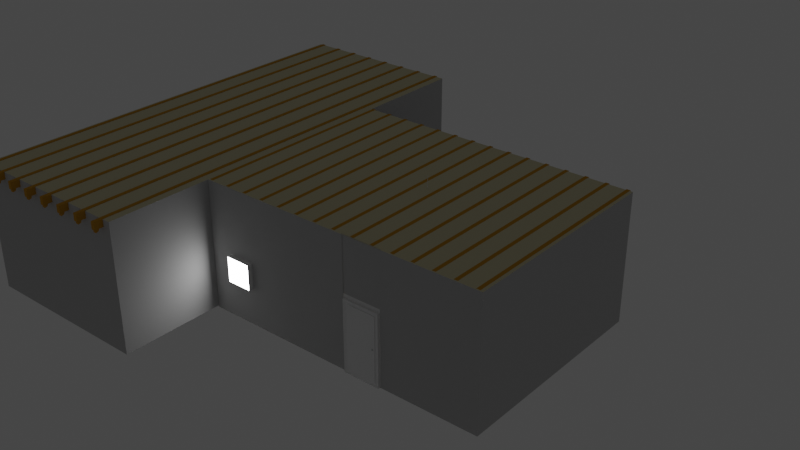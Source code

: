 # Source: Room_001.blend  (saved by Blender 2.91.10; exported with 4.5.12 LTS)
import bpy
from mathutils import Matrix  # noqa: F401  (used for matrix-valued properties, if any)

bpy.ops.wm.read_factory_settings(use_empty=True)
scene = bpy.context.scene
scene.name = 'Scene'

# ---- collections
col_collection = bpy.data.collections.new('Collection'); scene.collection.children.link(col_collection)
col_kiosk = bpy.data.collections.new('kiosk'); scene.collection.children.link(col_kiosk)
col_lamp = bpy.data.collections.new('Lamp'); scene.collection.children.link(col_lamp)
col_loby = bpy.data.collections.new('Loby'); scene.collection.children.link(col_loby)
col_window = bpy.data.collections.new('window'); scene.collection.children.link(col_window)
col_main_room = bpy.data.collections.new('main_room'); scene.collection.children.link(col_main_room)

# ---- materials (node trees are filled in below, after node groups)
mat_kiosk_color1 = bpy.data.materials.new('Kiosk_color1')
mat_kiosk_color1.use_transparent_shadow = False
mat_kiosk_glass = bpy.data.materials.new('Kiosk_glass')
mat_kiosk_glass.surface_render_method = 'BLENDED'
mat_kiosk_glass.blend_method = 'BLEND'
mat_kiosk_color2 = bpy.data.materials.new('Kiosk_color2')
mat_kiosk_color2.use_transparent_shadow = False
mat_kiosk_color3 = bpy.data.materials.new('Kiosk_color3')
mat_kiosk_color3.use_transparent_shadow = False
mat_lightbulb_glass = bpy.data.materials.new('Lightbulb_glass')
mat_lightbulb_glass.surface_render_method = 'BLENDED'
mat_lightbulb_glass.blend_method = 'BLEND'
mat_lightbulb_metal = bpy.data.materials.new('Lightbulb_metal')
mat_lightbulb_metal.use_transparent_shadow = False
mat_wooden_beams_color1 = bpy.data.materials.new('wooden_beams_color1')
mat_wooden_beams_color1.use_transparent_shadow = False
mat_room_floor_color1 = bpy.data.materials.new('Room_floor_color1')
mat_room_floor_color1.use_transparent_shadow = False
mat_room_wall_color1 = bpy.data.materials.new('Room_wall_color1')
mat_room_wall_color1.use_transparent_shadow = False
mat_room_roof_color1 = bpy.data.materials.new('Room_roof_color1')
mat_room_roof_color1.use_transparent_shadow = False
mat_window_color1 = bpy.data.materials.new('Window_color1')
mat_window_color1.use_transparent_shadow = False
mat_window_light = bpy.data.materials.new('Window_light')
mat_window_light.use_transparent_shadow = False
mat_glass_fake_light = bpy.data.materials.new('Glass_fake_light')
mat_glass_fake_light.surface_render_method = 'BLENDED'
mat_glass_fake_light.blend_method = 'BLEND'
mat_door_color1 = bpy.data.materials.new('Door_color1')
mat_door_color1.use_transparent_shadow = False

# ---- material node trees
mat_kiosk_color1.use_nodes = True; mat_kiosk_color1.node_tree.nodes.clear()
_N = mat_kiosk_color1.node_tree.nodes; _L = mat_kiosk_color1.node_tree.links
n0 = _N.new('ShaderNodeOutputMaterial'); n0.name = 'Material Output'; n0.location = (306, 300)
n1 = _N.new('ShaderNodeBsdfPrincipled'); n1.name = 'Principled BSDF'; n1.location = (-118, 347)
n1.distribution = 'GGX'
n1.subsurface_method = 'BURLEY'
n1.inputs[1].default_value = 1.0
n1.inputs[2].default_value = 0.08636
n1.inputs[3].default_value = 1.45
n1.inputs[27].default_value = (0.0, 0.0, 0.0, 1.0)
n1.inputs[28].default_value = 1.0
_L.new(n1.outputs[0], n0.inputs[0])
n0.is_active_output = True
mat_kiosk_glass.use_nodes = True; mat_kiosk_glass.node_tree.nodes.clear()
_N = mat_kiosk_glass.node_tree.nodes; _L = mat_kiosk_glass.node_tree.links
n0 = _N.new('ShaderNodeOutputMaterial'); n0.name = 'Material Output'; n0.location = (300, 300)
n1 = _N.new('ShaderNodeBsdfTransparent'); n1.name = 'Transparent BSDF'; n1.location = (-146, 285)
n1.inputs[0].default_value = (0.01518, 0.01199, 0.7417, 1.0)
n2 = _N.new('ShaderNodeMixShader'); n2.name = 'Mix Shader'; n2.location = (80, 269)
n2.inputs[0].default_value = 0.2083
n3 = _N.new('ShaderNodeBsdfDiffuse'); n3.name = 'Diffuse BSDF'; n3.location = (-149, 183)
_L.new(n1.outputs[0], n2.inputs[1])
_L.new(n2.outputs[0], n0.inputs[0])
_L.new(n3.outputs[0], n2.inputs[2])
n0.is_active_output = True
mat_kiosk_color2.use_nodes = True; mat_kiosk_color2.node_tree.nodes.clear()
_N = mat_kiosk_color2.node_tree.nodes; _L = mat_kiosk_color2.node_tree.links
n0 = _N.new('ShaderNodeOutputMaterial'); n0.name = 'Material Output'; n0.location = (300, 300)
n1 = _N.new('ShaderNodeBsdfDiffuse'); n1.name = 'Diffuse BSDF'; n1.location = (10, 300)
n1.inputs[0].default_value = (0.2726, 0.4201, 0.1888, 1.0)
n1.inputs[1].default_value = 0.5
_L.new(n1.outputs[0], n0.inputs[0])
n0.is_active_output = True
mat_kiosk_color3.use_nodes = True; mat_kiosk_color3.node_tree.nodes.clear()
_N = mat_kiosk_color3.node_tree.nodes; _L = mat_kiosk_color3.node_tree.links
n0 = _N.new('ShaderNodeOutputMaterial'); n0.name = 'Material Output'; n0.location = (300, 300)
n1 = _N.new('ShaderNodeBsdfDiffuse'); n1.name = 'Diffuse BSDF'; n1.location = (-56, 292)
n1.inputs[0].default_value = (0.7293, 0.201, 0.2289, 1.0)
n1.inputs[1].default_value = 0.5
_L.new(n1.outputs[0], n0.inputs[0])
n0.is_active_output = True
mat_lightbulb_glass.use_nodes = True; mat_lightbulb_glass.node_tree.nodes.clear()
_N = mat_lightbulb_glass.node_tree.nodes; _L = mat_lightbulb_glass.node_tree.links
n0 = _N.new('ShaderNodeOutputMaterial'); n0.name = 'Material Output'; n0.location = (300, 300)
n1 = _N.new('ShaderNodeBsdfTransparent'); n1.name = 'Transparent BSDF'; n1.location = (-155, 359)
n2 = _N.new('ShaderNodeEmission'); n2.name = 'Emission'; n2.location = (-152, 237)
n2.inputs[0].default_value = (0.5198, 0.1456, 0.0302, 1.0)
n2.inputs[1].default_value = 25.4
n3 = _N.new('ShaderNodeMixShader'); n3.name = 'Mix Shader'; n3.location = (122, 307)
n4 = _N.new('ShaderNodeFresnel'); n4.name = 'Fresnel'; n4.location = (-344, 310)
n4.inputs[0].default_value = 1.15
_L.new(n1.outputs[0], n3.inputs[1])
_L.new(n2.outputs[0], n3.inputs[2])
_L.new(n3.outputs[0], n0.inputs[0])
_L.new(n4.outputs[0], n3.inputs[0])
n0.is_active_output = True
mat_lightbulb_metal.use_nodes = True; mat_lightbulb_metal.node_tree.nodes.clear()
_N = mat_lightbulb_metal.node_tree.nodes; _L = mat_lightbulb_metal.node_tree.links
n0 = _N.new('ShaderNodeBsdfPrincipled'); n0.name = 'Principled BSDF'; n0.location = (10, 300)
n0.distribution = 'GGX'
n0.subsurface_method = 'BURLEY'
n0.inputs[1].default_value = 0.8406
n0.inputs[3].default_value = 1.45
n0.inputs[27].default_value = (0.0, 0.0, 0.0, 1.0)
n0.inputs[28].default_value = 1.0
n1 = _N.new('ShaderNodeOutputMaterial'); n1.name = 'Material Output'; n1.location = (300, 300)
_L.new(n0.outputs[0], n1.inputs[0])
n1.is_active_output = True
mat_wooden_beams_color1.use_nodes = True; mat_wooden_beams_color1.node_tree.nodes.clear()
_N = mat_wooden_beams_color1.node_tree.nodes; _L = mat_wooden_beams_color1.node_tree.links
n0 = _N.new('ShaderNodeOutputMaterial'); n0.name = 'Material Output'; n0.location = (300, 300)
n1 = _N.new('ShaderNodeBsdfDiffuse'); n1.name = 'Diffuse BSDF'; n1.location = (10, 300)
n1.inputs[0].default_value = (0.598, 0.3191, 0.0301, 1.0)
n1.inputs[1].default_value = 0.5
_L.new(n1.outputs[0], n0.inputs[0])
n0.is_active_output = True
mat_room_floor_color1.use_nodes = True; mat_room_floor_color1.node_tree.nodes.clear()
_N = mat_room_floor_color1.node_tree.nodes; _L = mat_room_floor_color1.node_tree.links
n0 = _N.new('ShaderNodeOutputMaterial'); n0.name = 'Material Output'; n0.location = (300, 300)
n1 = _N.new('ShaderNodeBsdfDiffuse'); n1.name = 'Diffuse BSDF'; n1.location = (10, 300)
n1.inputs[0].default_value = (0.5933, 0.4911, 0.4103, 1.0)
n1.inputs[1].default_value = 0.5
_L.new(n1.outputs[0], n0.inputs[0])
n0.is_active_output = True
mat_room_wall_color1.use_nodes = True; mat_room_wall_color1.node_tree.nodes.clear()
_N = mat_room_wall_color1.node_tree.nodes; _L = mat_room_wall_color1.node_tree.links
n0 = _N.new('ShaderNodeOutputMaterial'); n0.name = 'Material Output'; n0.location = (300, 300)
n1 = _N.new('ShaderNodeBsdfDiffuse'); n1.name = 'Diffuse BSDF'; n1.location = (10, 300)
n1.inputs[0].default_value = (0.5489, 0.5489, 0.5489, 1.0)
n1.inputs[1].default_value = 0.5
_L.new(n1.outputs[0], n0.inputs[0])
n0.is_active_output = True
mat_room_roof_color1.use_nodes = True; mat_room_roof_color1.node_tree.nodes.clear()
_N = mat_room_roof_color1.node_tree.nodes; _L = mat_room_roof_color1.node_tree.links
n0 = _N.new('ShaderNodeOutputMaterial'); n0.name = 'Material Output'; n0.location = (300, 300)
n1 = _N.new('ShaderNodeBsdfDiffuse'); n1.name = 'Diffuse BSDF'; n1.location = (10, 300)
n1.inputs[0].default_value = (0.6891, 0.6438, 0.4455, 1.0)
n1.inputs[1].default_value = 0.5
_L.new(n1.outputs[0], n0.inputs[0])
n0.is_active_output = True
mat_window_color1.use_nodes = True; mat_window_color1.node_tree.nodes.clear()
_N = mat_window_color1.node_tree.nodes; _L = mat_window_color1.node_tree.links
n0 = _N.new('ShaderNodeBsdfPrincipled'); n0.name = 'Principled BSDF'; n0.location = (10, 300)
n0.distribution = 'GGX'
n0.subsurface_method = 'BURLEY'
n0.inputs[3].default_value = 1.45
n0.inputs[27].default_value = (0.0, 0.0, 0.0, 1.0)
n0.inputs[28].default_value = 1.0
n1 = _N.new('ShaderNodeOutputMaterial'); n1.name = 'Material Output'; n1.location = (300, 300)
_L.new(n0.outputs[0], n1.inputs[0])
n1.is_active_output = True
mat_window_light.use_nodes = True; mat_window_light.node_tree.nodes.clear()
_N = mat_window_light.node_tree.nodes; _L = mat_window_light.node_tree.links
n0 = _N.new('ShaderNodeOutputMaterial'); n0.name = 'Material Output'; n0.location = (300, 300)
n1 = _N.new('ShaderNodeEmission'); n1.name = 'Emission'; n1.location = (10, 300)
n1.inputs[1].default_value = 15.6
_L.new(n1.outputs[0], n0.inputs[0])
n0.is_active_output = True
mat_glass_fake_light.use_nodes = True; mat_glass_fake_light.node_tree.nodes.clear()
_N = mat_glass_fake_light.node_tree.nodes; _L = mat_glass_fake_light.node_tree.links
n0 = _N.new('ShaderNodeOutputMaterial'); n0.name = 'Material Output'; n0.location = (400, 300)
n1 = _N.new('ShaderNodeBsdfTransparent'); n1.name = 'Transparent BSDF'; n1.location = (-231, 317)
n2 = _N.new('ShaderNodeMixShader'); n2.name = 'Mix Shader'; n2.location = (123, 282)
n2.inputs[0].default_value = 0.1167
n3 = _N.new('ShaderNodeEmission'); n3.name = 'Emission'; n3.location = (-177, 167)
n3.inputs[0].default_value = (0.5755, 0.5454, 0.4324, 1.0)
n3.inputs[1].default_value = 1.2
_L.new(n2.outputs[0], n0.inputs[0])
_L.new(n1.outputs[0], n2.inputs[1])
_L.new(n3.outputs[0], n2.inputs[2])
n0.is_active_output = True
mat_door_color1.use_nodes = True; mat_door_color1.node_tree.nodes.clear()
_N = mat_door_color1.node_tree.nodes; _L = mat_door_color1.node_tree.links
n0 = _N.new('ShaderNodeBsdfPrincipled'); n0.name = 'Principled BSDF'; n0.location = (10, 300)
n0.distribution = 'GGX'
n0.subsurface_method = 'BURLEY'
n0.inputs[3].default_value = 1.45
n0.inputs[27].default_value = (0.0, 0.0, 0.0, 1.0)
n0.inputs[28].default_value = 1.0
n1 = _N.new('ShaderNodeOutputMaterial'); n1.name = 'Material Output'; n1.location = (300, 300)
_L.new(n0.outputs[0], n1.inputs[0])
n1.is_active_output = True

# ---- world
world_world = bpy.data.worlds.new('World'); scene.world = world_world
world_world.use_nodes = True; world_world.node_tree.nodes.clear()
_N = world_world.node_tree.nodes; _L = world_world.node_tree.links
n0 = _N.new('ShaderNodeOutputWorld'); n0.name = 'World Output'; n0.location = (300, 300)
n1 = _N.new('ShaderNodeBackground'); n1.name = 'Background'; n1.location = (10, 300)
n1.inputs[0].default_value = (0.05088, 0.05088, 0.05088, 1.0)
_L.new(n1.outputs[0], n0.inputs[0])
n0.is_active_output = True
world_world.color = (0.05088, 0.05088, 0.05088)
world_world.use_sun_shadow = False
world_world.sun_shadow_jitter_overblur = 0.0

# ---- cameras
cam_camera = bpy.data.cameras.new('Camera')
cam_camera.clip_end = 100.0
cam_camera.ortho_scale = 7.314

# ---- lights
light_light = bpy.data.lights.new('Light', 'AREA')
light_light.transmission_factor = 0.0
light_light.energy = 15.71
light_light.shadow_soft_size = 0.1
light_light.shadow_maximum_resolution = 0.006
light_light.use_absolute_resolution = True
light_light.shape = 'RECTANGLE'
light_light.size = 0.1
light_light.size_y = 0.1
light_point = bpy.data.lights.new('Point', 'POINT')
light_point.transmission_factor = 0.0
light_point.energy = 16.0
light_point.shadow_soft_size = 0.25
light_point.shadow_maximum_resolution = 0.006
light_point.use_absolute_resolution = True

# ---- meshes
me_plane_006 = bpy.data.meshes.new('Plane.006')
me_plane_006.from_pydata([(-2.79, 1.998, -0.1856), (-2.79, -1.406, -0.1856), (-2.702, 1.998, -0.1856), (-2.702, -1.406, -0.1856), (-2.79, 1.464, -0.1856), (-2.702, 1.464, -0.1856), (-2.79, -1.406, -0.1856), (-2.79, -1.483, -0.1856), (-2.702, 1.998, -0.1856), (-2.79, 1.998, -0.1856), (-2.79, 1.464, -0.1856), (-2.702, -1.406, -0.1856), (-2.702, -1.483, -0.1856), (-2.702, 1.464, -0.1856), (-2.702, 1.998, -0.1239), (-2.702, 1.464, -0.1239), (-2.79, -1.406, -0.1239), (-2.79, -1.483, -0.1239), (-2.702, 1.998, -0.1239), (-2.79, 1.998, -0.1239), (-2.79, 1.464, -0.1239), (-2.702, -1.406, -0.1239), (-2.702, -1.483, -0.1239), (-2.702, 1.464, -0.1239), (-2.79, -1.406, 0.8185), (-2.79, -1.483, 0.8185), (-2.702, -1.406, 0.8185), (-2.702, -1.483, 0.8185), (-2.702, 1.998, 0.4957), (-2.702, 1.515, 0.4957), (-2.702, 1.998, 0.4957), (-2.79, 1.998, 0.4957), (-2.702, 1.515, 0.4957), (-2.79, 1.515, 0.4957), (-2.79, 0.2368, -0.1856), (-2.702, 0.2368, -0.1856), (-2.79, 0.2368, -0.1856), (-2.702, 0.2368, -0.1856), (-2.79, 0.2368, -0.1239), (-2.702, 0.2368, -0.1239), (2.79, 1.998, -0.1856), (2.79, -1.406, -0.1856), (3.463e-08, 1.998, -0.1856), (3.463e-08, -1.406, -0.1856), (2.702, 1.998, -0.1856), (2.702, -1.406, -0.1856), (2.79, 1.464, -0.1856), (3.463e-08, 1.464, -0.1856), (2.702, 1.464, -0.1856), (2.79, -1.406, -0.1856), (2.79, -1.483, -0.1856), (2.702, 1.998, -0.1856), (2.79, 1.998, -0.1856), (2.79, 1.464, -0.1856), (2.702, -1.406, -0.1856), (3.463e-08, -1.483, -0.1856), (3.463e-08, -1.406, -0.1856), (2.702, -1.483, -0.1856), (2.702, 1.464, -0.1856), (3.463e-08, 1.464, -0.1239), (3.463e-08, 1.998, -0.1239), (2.702, 1.998, -0.1239), (2.702, 1.464, -0.1239), (2.79, -1.406, -0.1239), (2.79, -1.483, -0.1239), (2.702, 1.998, -0.1239), (2.79, 1.998, -0.1239), (2.79, 1.464, -0.1239), (2.702, -1.406, -0.1239), (3.463e-08, -1.483, -0.1239), (3.463e-08, -1.406, -0.1239), (2.702, -1.483, -0.1239), (2.702, 1.464, -0.1239), (2.79, -1.406, 0.8185), (2.79, -1.483, 0.8185), (2.702, -1.406, 0.8185), (3.463e-08, -1.483, 0.8185), (3.463e-08, -1.406, 0.8185), (2.702, -1.483, 0.8185), (3.463e-08, 1.515, 0.4957), (3.463e-08, 1.998, 0.4957), (2.702, 1.998, 0.4957), (2.702, 1.515, 0.4957), (2.702, 1.998, 0.4957), (2.79, 1.998, 0.4957), (2.702, 1.515, 0.4957), (2.79, 1.515, 0.4957), (2.79, 0.2368, -0.1856), (2.702, 0.2368, -0.1856), (2.79, 0.2368, -0.1856), (2.702, 0.2368, -0.1856), (2.79, 0.2368, -0.1239), (2.702, 0.2368, -0.1239), (-2.79, -3.01, -0.1856), (-2.702, -3.01, -0.1856), (3.463e-08, -3.01, -0.1856), (-2.79, -3.01, -0.1239), (-2.702, -3.01, -0.1239), (3.463e-08, -3.01, -0.1239), (2.79, -3.01, -0.1856), (2.702, -3.01, -0.1856), (2.79, -3.01, -0.1239), (2.702, -3.01, -0.1239), (-2.79, -1.483, -0.04463), (-2.702, -1.483, -0.04463), (2.79, -1.483, -0.04463), (2.702, -1.483, -0.04463), (-2.702, -3.01, -0.04463), (-2.79, -3.01, -0.04463), (2.79, -3.01, -0.04463), (2.702, -3.01, -0.04463), (-2.702, -1.406, -0.7191), (2.702, -1.406, -0.7191), (5.795e-08, -1.406, -0.7191), (-2.702, -1.471, -0.1856), (2.702, -1.471, -0.1856), (-2.702, -1.471, -0.7191), (2.702, -1.471, -0.7191), (-1.475, -1.406, -1.375), (1.475, -1.406, -1.375), (1.048e-07, -1.406, -1.375)], [], [(0, 4, 10, 9), (2, 0, 9, 8), (42, 2, 14, 60), (34, 1, 6, 36), (9, 10, 20, 19), (37, 13, 23, 39), (5, 2, 8, 13), (43, 3, 11, 56), (36, 6, 16, 38), (14, 15, 29, 28), (16, 17, 25, 24), (35, 5, 13, 37), (56, 11, 21, 70), (5, 47, 59, 15), (50, 64, 101, 99), (12, 55, 95, 94), (6, 7, 17, 16), (2, 5, 15, 14), (13, 8, 18, 23), (8, 9, 19, 18), (27, 76, 77, 26), (25, 27, 26, 24), (22, 69, 76, 27), (70, 21, 26, 77), (21, 16, 24, 26), (17, 22, 27, 25), (79, 80, 28, 29), (33, 32, 30, 31), (20, 23, 32, 33), (18, 19, 31, 30), (19, 20, 33, 31), (15, 59, 79, 29), (23, 18, 30, 32), (60, 14, 28, 80), (38, 39, 23, 20), (16, 21, 39, 38), (3, 35, 37, 11), (10, 36, 38, 20), (11, 37, 39, 21), (4, 34, 36, 10), (40, 52, 53, 46), (44, 51, 52, 40), (42, 60, 61, 44), (87, 89, 49, 41), (47, 59, 60, 42), (52, 66, 67, 53), (90, 92, 72, 58), (48, 58, 51, 44), (43, 56, 54, 45), (89, 91, 63, 49), (59, 79, 80, 60), (61, 81, 82, 62), (63, 73, 74, 64), (69, 76, 77, 70), (88, 90, 58, 48), (55, 69, 70, 56), (56, 70, 68, 54), (48, 62, 59, 47), (17, 7, 93, 96), (69, 22, 97, 98), (49, 63, 64, 50), (44, 61, 62, 48), (58, 72, 65, 51), (51, 65, 66, 52), (78, 75, 77, 76), (74, 73, 75, 78), (71, 78, 76, 69), (70, 77, 75, 68), (68, 75, 73, 63), (64, 74, 78, 71), (79, 82, 81, 80), (86, 84, 83, 85), (67, 86, 85, 72), (65, 83, 84, 66), (66, 84, 86, 67), (62, 82, 79, 59), (72, 85, 83, 65), (60, 80, 81, 61), (91, 67, 72, 92), (63, 91, 92, 68), (45, 54, 90, 88), (53, 67, 91, 89), (54, 68, 92, 90), (46, 53, 89, 87), (93, 94, 97, 96), (94, 95, 98, 97), (99, 101, 102, 100), (100, 102, 98, 95), (57, 50, 99, 100), (71, 102, 110, 106), (22, 17, 103, 104), (71, 69, 98, 102), (55, 57, 100, 95), (7, 12, 94, 93), (105, 106, 110, 109), (104, 103, 108, 107), (102, 101, 109, 110), (17, 96, 108, 103), (64, 71, 106, 105), (97, 22, 104, 107), (101, 64, 105, 109), (96, 97, 107, 108), (56, 54, 112, 113), (11, 56, 113, 111), (11, 111, 116, 114), (112, 54, 115, 117), (113, 112, 119, 120), (111, 113, 120, 118)])
me_plane_006.polygons.foreach_set('material_index', [0, 0, 0, 0, 0, 0, 0, 0, 0, 0, 0, 0, 0, 0, 0, 0, 0, 0, 0, 0, 0, 0, 0, 0, 0, 0, 0, 0, 0, 0, 0, 0, 0, 0, 0, 0, 0, 0, 0, 0, 0, 0, 0, 0, 0, 0, 0, 0, 0, 0, 0, 0, 0, 0, 0, 0, 0, 0, 0, 2, 0, 0, 0, 0, 0, 0, 0, 0, 0, 0, 0, 0, 0, 0, 0, 0, 0, 0, 0, 0, 0, 0, 0, 0, 2, 2, 2, 2, 0, 2, 0, 2, 0, 0, 2, 2, 2, 0, 0, 2, 0, 2, 0, 0, 0, 0, 0, 0])
_uv = me_plane_006.uv_layers.new(name='UVMap')
_uv.uv.foreach_set('vector', [0.0, 0.0, 0.0, 0.0, 0.0, 0.0, 0.0, 0.0, 0.0, 0.0, 0.0, 0.0, 0.0, 0.0, 0.0, 0.0, 0.0, 0.0, 0.0, 0.0, 0.0, 0.0, 0.0, 0.0, 0.0, 0.0, 0.0, 0.0, 0.0, 0.0, 0.0, 0.0, 0.0, 0.0, 0.0, 0.0, 0.0, 0.0, 0.0, 0.0, 0.1667, 0.4437, 0.1667, 0.8313, 0.1667, 0.8313, 0.1667, 0.4437, 0.1667, 0.8313, 0.1667, 1.0, 0.1667, 1.0, 0.1667, 0.8313, 0.5, 0.05613, 0.1667, 0.05613, 0.1667, 0.05613, 0.5, 0.05613, 0.0, 0.0, 0.0, 0.0, 0.0, 0.0, 0.0, 0.0, 0.1667, 1.0, 0.1667, 0.8313, 0.1667, 0.8313, 0.1667, 1.0, 0.0, 0.0, 0.0, 0.0, 0.0, 0.0, 0.0, 0.0, 0.1667, 0.4437, 0.1667, 0.8313, 0.1667, 0.8313, 0.1667, 0.4437, 0.5, 0.05613, 0.1667, 0.05613, 0.1667, 0.05613, 0.5, 0.05613, 0.1667, 0.8313, 0.5, 0.8313, 0.5, 0.8313, 0.1667, 0.8313, 0.0, 0.0, 0.0, 0.0, 0.0, 0.0, 0.0, 0.0, 0.0, 0.0, 0.0, 0.0, 0.0, 0.0, 0.0, 0.0, 0.0, 0.0, 0.0, 0.0, 0.0, 0.0, 0.0, 0.0, 0.1667, 1.0, 0.1667, 0.8313, 0.1667, 0.8313, 0.1667, 1.0, 0.1667, 0.8313, 0.1667, 1.0, 0.1667, 1.0, 0.1667, 0.8313, 0.0, 0.0, 0.0, 0.0, 0.0, 0.0, 0.0, 0.0, 0.1667, 0.0, 0.5, 0.0, 0.5, 0.05613, 0.1667, 0.05613, 0.0, 0.0, 0.1667, 0.0, 0.1667, 0.05613, 0.0, 0.05613, 0.0, 0.0, 0.0, 0.0, 0.0, 0.0, 0.0, 0.0, 0.5, 0.05613, 0.1667, 0.05613, 0.1667, 0.05613, 0.5, 0.05613, 0.1667, 0.05613, 0.0, 0.05613, 0.0, 0.05613, 0.1667, 0.05613, 0.0, 0.0, 0.0, 0.0, 0.0, 0.0, 0.0, 0.0, 0.5, 0.8313, 0.5, 1.0, 0.1667, 1.0, 0.1667, 0.8313, 0.0, 0.8313, 0.1667, 0.8313, 0.1667, 1.0, 0.0, 1.0, 0.0, 0.8313, 0.1667, 0.8313, 0.1667, 0.8313, 0.0, 0.8313, 0.0, 0.0, 0.0, 0.0, 0.0, 0.0, 0.0, 0.0, 0.0, 0.0, 0.0, 0.0, 0.0, 0.0, 0.0, 0.0, 0.1667, 0.8313, 0.5, 0.8313, 0.5, 0.8313, 0.1667, 0.8313, 0.1667, 0.8313, 0.1667, 1.0, 0.1667, 1.0, 0.1667, 0.8313, 0.0, 0.0, 0.0, 0.0, 0.0, 0.0, 0.0, 0.0, 0.0, 0.4437, 0.1667, 0.4437, 0.1667, 0.8313, 0.0, 0.8313, 0.0, 0.05613, 0.1667, 0.05613, 0.1667, 0.4437, 0.0, 0.4437, 0.1667, 0.05613, 0.1667, 0.4437, 0.1667, 0.4437, 0.1667, 0.05613, 0.0, 0.0, 0.0, 0.0, 0.0, 0.0, 0.0, 0.0, 0.1667, 0.05613, 0.1667, 0.4437, 0.1667, 0.4437, 0.1667, 0.05613, 0.0, 0.0, 0.0, 0.0, 0.0, 0.0, 0.0, 0.0, 0.0, 0.0, 0.0, 0.0, 0.0, 0.0, 0.0, 0.0, 0.0, 0.0, 0.0, 0.0, 0.0, 0.0, 0.0, 0.0, 0.0, 0.0, 0.0, 0.0, 0.0, 0.0, 0.0, 0.0, 0.0, 0.0, 0.0, 0.0, 0.0, 0.0, 0.0, 0.0, 0.0, 0.0, 0.0, 0.0, 0.0, 0.0, 0.0, 0.0, 0.0, 0.0, 0.0, 0.0, 0.0, 0.0, 0.0, 0.0, 0.1667, 0.4437, 0.1667, 0.4437, 0.1667, 0.8313, 0.1667, 0.8313, 0.1667, 0.8313, 0.1667, 0.8313, 0.1667, 1.0, 0.1667, 1.0, 0.5, 0.05613, 0.5, 0.05613, 0.1667, 0.05613, 0.1667, 0.05613, 0.0, 0.0, 0.0, 0.0, 0.0, 0.0, 0.0, 0.0, 0.0, 0.0, 0.0, 0.0, 0.0, 0.0, 0.0, 0.0, 0.1667, 1.0, 0.1667, 1.0, 0.1667, 0.8313, 0.1667, 0.8313, 0.0, 0.0, 0.0, 0.0, 0.0, 0.0, 0.0, 0.0, 0.0, 0.0, 0.0, 0.0, 0.0, 0.0, 0.0, 0.0, 0.1667, 0.4437, 0.1667, 0.4437, 0.1667, 0.8313, 0.1667, 0.8313, 0.0, 0.0, 0.0, 0.0, 0.0, 0.0, 0.0, 0.0, 0.5, 0.05613, 0.5, 0.05613, 0.1667, 0.05613, 0.1667, 0.05613, 0.1667, 0.8313, 0.1667, 0.8313, 0.5, 0.8313, 0.5, 0.8313, 0.0, 0.0, 0.0, 0.0, 0.0, 0.0, 0.0, 0.0, 0.0, 0.0, 0.0, 0.0, 0.0, 0.0, 0.0, 0.0, 0.0, 0.0, 0.0, 0.0, 0.0, 0.0, 0.0, 0.0, 0.1667, 1.0, 0.1667, 1.0, 0.1667, 0.8313, 0.1667, 0.8313, 0.1667, 0.8313, 0.1667, 0.8313, 0.1667, 1.0, 0.1667, 1.0, 0.0, 0.0, 0.0, 0.0, 0.0, 0.0, 0.0, 0.0, 0.1667, 0.0, 0.1667, 0.05613, 0.5, 0.05613, 0.5, 0.0, 0.0, 0.0, 0.0, 0.05613, 0.1667, 0.05613, 0.1667, 0.0, 0.0, 0.0, 0.0, 0.0, 0.0, 0.0, 0.0, 0.0, 0.5, 0.05613, 0.5, 0.05613, 0.1667, 0.05613, 0.1667, 0.05613, 0.1667, 0.05613, 0.1667, 0.05613, 0.0, 0.05613, 0.0, 0.05613, 0.0, 0.0, 0.0, 0.0, 0.0, 0.0, 0.0, 0.0, 0.5, 0.8313, 0.1667, 0.8313, 0.1667, 1.0, 0.5, 1.0, 0.0, 0.8313, 0.0, 1.0, 0.1667, 1.0, 0.1667, 0.8313, 0.0, 0.8313, 0.0, 0.8313, 0.1667, 0.8313, 0.1667, 0.8313, 0.0, 0.0, 0.0, 0.0, 0.0, 0.0, 0.0, 0.0, 0.0, 0.0, 0.0, 0.0, 0.0, 0.0, 0.0, 0.0, 0.1667, 0.8313, 0.1667, 0.8313, 0.5, 0.8313, 0.5, 0.8313, 0.1667, 0.8313, 0.1667, 0.8313, 0.1667, 1.0, 0.1667, 1.0, 0.0, 0.0, 0.0, 0.0, 0.0, 0.0, 0.0, 0.0, 0.0, 0.4437, 0.0, 0.8313, 0.1667, 0.8313, 0.1667, 0.4437, 0.0, 0.05613, 0.0, 0.4437, 0.1667, 0.4437, 0.1667, 0.05613, 0.1667, 0.05613, 0.1667, 0.05613, 0.1667, 0.4437, 0.1667, 0.4437, 0.0, 0.0, 0.0, 0.0, 0.0, 0.0, 0.0, 0.0, 0.1667, 0.05613, 0.1667, 0.05613, 0.1667, 0.4437, 0.1667, 0.4437, 0.0, 0.0, 0.0, 0.0, 0.0, 0.0, 0.0, 0.0, 0.0, 0.0, 0.0, 0.0, 0.0, 0.0, 0.0, 0.0, 0.0, 0.0, 0.0, 0.0, 0.0, 0.0, 0.0, 0.0, 0.0, 0.0, 0.0, 0.0, 0.0, 0.0, 0.0, 0.0, 0.0, 0.0, 0.0, 0.0, 0.0, 0.0, 0.0, 0.0, 0.0, 0.0, 0.0, 0.0, 0.0, 0.0, 0.0, 0.0, 0.0, 0.0, 0.0, 0.0, 0.0, 0.0, 0.0, 0.0, 0.0, 0.0, 0.0, 0.0, 0.0, 0.0, 0.0, 0.0, 0.0, 0.0, 0.0, 0.0, 0.0, 0.0, 0.0, 0.0, 0.0, 0.0, 0.0, 0.0, 0.0, 0.0, 0.0, 0.0, 0.0, 0.0, 0.0, 0.0, 0.0, 0.0, 0.0, 0.0, 0.0, 0.0, 0.0, 0.0, 0.0, 0.0, 0.0, 0.0, 0.0, 0.0, 0.0, 0.0, 0.0, 0.0, 0.0, 0.0, 0.0, 0.0, 0.0, 0.0, 0.0, 0.0, 0.0, 0.0, 0.0, 0.0, 0.0, 0.0, 0.0, 0.0, 0.0, 0.0, 0.0, 0.0, 0.0, 0.0, 0.0, 0.0, 0.0, 0.0, 0.0, 0.0, 0.0, 0.0, 0.0, 0.0, 0.0, 0.0, 0.0, 0.0, 0.0, 0.0, 0.0, 0.0, 0.0, 0.0, 0.0, 0.0, 0.0, 0.0, 0.0, 0.0, 0.0, 0.0, 0.5, 0.05613, 0.1667, 0.05613, 0.1667, 0.05613, 0.5, 0.05613, 0.1667, 0.05613, 0.5, 0.05613, 0.5, 0.05613, 0.1667, 0.05613, 0.1667, 0.05613, 0.1667, 0.05613, 0.1667, 0.05613, 0.1667, 0.05613, 0.1667, 0.05613, 0.1667, 0.05613, 0.1667, 0.05613, 0.1667, 0.05613, 0.5, 0.05613, 0.1667, 0.05613, 0.1667, 0.05613, 0.5, 0.05613, 0.1667, 0.05613, 0.5, 0.05613, 0.5, 0.05613, 0.1667, 0.05613])
me_plane_006.materials.append(mat_kiosk_color1)
me_plane_006.materials.append(mat_kiosk_glass)
me_plane_006.materials.append(mat_kiosk_color2)
me_plane_006.use_remesh_fix_poles = True
me_plane_006.use_remesh_preserve_attributes = False
me_plane_006.use_mirror_vertex_groups = False
me_plane_006.update()
me_cube_007 = bpy.data.meshes.new('Cube.007')
me_cube_007.from_pydata([(-2.701, -0.05998, 0.3826), (-2.701, -0.05998, 0.4987), (-2.701, 0.05607, 0.3826), (-2.701, 0.05607, 0.4987), (2.701, -0.05998, 0.3826), (2.701, -0.05998, 0.4987), (2.701, 0.05607, 0.3826), (2.701, 0.05607, 0.4987), (-3.557e-09, -0.05998, 0.3826), (-3.557e-09, -0.05998, 0.4987), (-3.557e-09, 0.05607, 0.3826), (-3.557e-09, 0.05607, 0.4987)], [], [(0, 1, 3, 2), (2, 3, 11, 10), (8, 9, 1, 0), (2, 10, 8, 0), (11, 3, 1, 9), (4, 6, 7, 5), (6, 10, 11, 7), (10, 8, 9, 11), (8, 4, 5, 9), (6, 4, 8, 10), (11, 9, 5, 7)])
_uv = me_cube_007.uv_layers.new(name='UVMap')
_uv.uv.foreach_set('vector', [0.375, 0.0, 0.625, 0.0, 0.625, 0.25, 0.375, 0.25, 0.375, 0.25, 0.625, 0.25, 0.625, 0.5, 0.375, 0.5, 0.375, 0.75, 0.625, 0.75, 0.625, 1.0, 0.375, 1.0, 0.125, 0.5, 0.375, 0.5, 0.375, 0.75, 0.125, 0.75, 0.625, 0.5, 0.875, 0.5, 0.875, 0.75, 0.625, 0.75, 0.375, 0.0, 0.375, 0.25, 0.625, 0.25, 0.625, 0.0, 0.375, 0.25, 0.375, 0.5, 0.625, 0.5, 0.625, 0.25, 0.375, 0.5, 0.375, 0.75, 0.625, 0.75, 0.625, 0.5, 0.375, 0.75, 0.375, 1.0, 0.625, 1.0, 0.625, 0.75, 0.125, 0.5, 0.125, 0.75, 0.375, 0.75, 0.375, 0.5, 0.625, 0.5, 0.625, 0.75, 0.875, 0.75, 0.875, 0.5])
me_cube_007.materials.append(mat_kiosk_color1)
me_cube_007.materials.append(mat_kiosk_glass)
me_cube_007.materials.append(mat_kiosk_color2)
me_cube_007.use_remesh_fix_poles = True
me_cube_007.use_remesh_preserve_attributes = False
me_cube_007.use_mirror_vertex_groups = False
me_cube_007.update()
me_cube_008 = bpy.data.meshes.new('Cube.008')
me_cube_008.from_pydata([(-2.701, 0.02181, 0.01279), (-2.701, 0.02181, 1.178), (-2.701, 0.02181, 1.072), (-2.701, -0.01885, 0.966), (-2.701, 0.02181, 0.86), (-2.701, -0.01885, 0.7541), (-2.701, 0.02181, 0.6482), (-2.701, -0.01885, 0.5423), (-2.701, 0.02181, 0.4364), (-2.701, -0.01885, 0.3305), (-2.701, 0.02181, 0.2246), (-2.701, -0.01885, 0.1187), (2.701, 0.02181, 0.01279), (-3.557e-09, 0.02181, 0.01279), (2.701, 0.02181, 1.178), (-3.557e-09, 0.02181, 1.178), (2.701, 0.02181, 1.072), (2.701, -0.01885, 0.966), (2.701, 0.02181, 0.86), (2.701, -0.01885, 0.7541), (2.701, 0.02181, 0.6482), (2.701, -0.01885, 0.5423), (2.701, 0.02181, 0.4364), (2.701, -0.01885, 0.3305), (2.701, 0.02181, 0.2246), (2.701, -0.01885, 0.1187), (-3.557e-09, -0.01885, 0.1187), (-3.557e-09, 0.02181, 0.2246), (-3.557e-09, -0.01885, 0.3305), (-3.557e-09, 0.02181, 0.4364), (-3.557e-09, -0.01885, 0.5423), (-3.557e-09, 0.02181, 0.6482), (-3.557e-09, -0.01885, 0.7541), (-3.557e-09, 0.02181, 0.86), (-3.557e-09, -0.01885, 0.966), (-3.557e-09, 0.02181, 1.072)], [], [(2, 35, 15, 1), (0, 13, 26, 11), (11, 26, 27, 10), (10, 27, 28, 9), (9, 28, 29, 8), (8, 29, 30, 7), (7, 30, 31, 6), (6, 31, 32, 5), (5, 32, 33, 4), (4, 33, 34, 3), (3, 34, 35, 2), (16, 14, 15, 35), (12, 25, 26, 13), (25, 24, 27, 26), (24, 23, 28, 27), (23, 22, 29, 28), (22, 21, 30, 29), (21, 20, 31, 30), (20, 19, 32, 31), (19, 18, 33, 32), (18, 17, 34, 33), (17, 16, 35, 34)])
me_cube_008.polygons.foreach_set('material_index', [3, 3, 3, 3, 3, 3, 3, 3, 3, 3, 3, 3, 3, 3, 3, 3, 3, 3, 3, 3, 3, 3])
_uv = me_cube_008.uv_layers.new(name='UVMap')
_uv.uv.foreach_set('vector', [0.625, 0.25, 0.625, 0.5, 0.625, 0.5, 0.625, 0.25, 0.625, 0.25, 0.625, 0.5, 0.625, 0.5, 0.625, 0.25, 0.625, 0.25, 0.625, 0.5, 0.625, 0.5, 0.625, 0.25, 0.625, 0.25, 0.625, 0.5, 0.625, 0.5, 0.625, 0.25, 0.625, 0.25, 0.625, 0.5, 0.625, 0.5, 0.625, 0.25, 0.625, 0.25, 0.625, 0.5, 0.625, 0.5, 0.625, 0.25, 0.625, 0.25, 0.625, 0.5, 0.625, 0.5, 0.625, 0.25, 0.625, 0.25, 0.625, 0.5, 0.625, 0.5, 0.625, 0.25, 0.625, 0.25, 0.625, 0.5, 0.625, 0.5, 0.625, 0.25, 0.625, 0.25, 0.625, 0.5, 0.625, 0.5, 0.625, 0.25, 0.625, 0.25, 0.625, 0.5, 0.625, 0.5, 0.625, 0.25, 0.625, 0.25, 0.625, 0.25, 0.625, 0.5, 0.625, 0.5, 0.625, 0.25, 0.625, 0.25, 0.625, 0.5, 0.625, 0.5, 0.625, 0.25, 0.625, 0.25, 0.625, 0.5, 0.625, 0.5, 0.625, 0.25, 0.625, 0.25, 0.625, 0.5, 0.625, 0.5, 0.625, 0.25, 0.625, 0.25, 0.625, 0.5, 0.625, 0.5, 0.625, 0.25, 0.625, 0.25, 0.625, 0.5, 0.625, 0.5, 0.625, 0.25, 0.625, 0.25, 0.625, 0.5, 0.625, 0.5, 0.625, 0.25, 0.625, 0.25, 0.625, 0.5, 0.625, 0.5, 0.625, 0.25, 0.625, 0.25, 0.625, 0.5, 0.625, 0.5, 0.625, 0.25, 0.625, 0.25, 0.625, 0.5, 0.625, 0.5, 0.625, 0.25, 0.625, 0.25, 0.625, 0.5, 0.625, 0.5])
me_cube_008.materials.append(mat_kiosk_color1)
me_cube_008.materials.append(mat_kiosk_glass)
me_cube_008.materials.append(mat_kiosk_color2)
me_cube_008.materials.append(mat_kiosk_color3)
me_cube_008.use_remesh_fix_poles = True
me_cube_008.use_remesh_preserve_attributes = False
me_cube_008.use_mirror_vertex_groups = False
me_cube_008.update()
me_plane_007 = bpy.data.meshes.new('Plane.007')
me_plane_007.from_pydata([(-2.702, -0.8091, -0.03519), (-2.702, -0.8091, 0.02649), (-2.62, -0.8091, -0.03519), (-2.62, -0.8091, 0.02649), (-2.702, 0.7941, 0.02649), (-2.702, 0.7941, -0.03519), (-2.62, 0.7941, 0.02649), (-2.62, 0.7941, -0.03519), (-2.62, 0.7216, 0.02649), (-2.62, 0.7805, 0.02649), (-2.702, 0.7805, 0.02649), (-2.702, 0.7216, 0.02649), (-2.62, 0.7216, -0.03519), (-2.62, 0.7805, -0.03519), (-2.702, 0.7216, -0.03519), (-2.702, 0.7805, -0.03519), (-1.359, 0.7805, 0.02649), (-1.262, 0.7805, 0.02649), (-1.262, 0.7805, -0.03519), (-1.359, 0.7805, -0.03519), (-1.262, 0.7216, -0.03519), (-1.359, 0.7216, -0.03519), (-1.359, 0.7216, 0.02649), (-1.262, 0.7216, 0.02649), (-1.262, -0.8192, -0.03519), (-1.359, -0.8192, -0.03519), (-1.359, -0.8192, 0.02649), (-1.262, -0.8192, 0.02649), (-1.262, -0.768, 0.02649), (-1.262, -0.768, -0.03519), (-1.359, -0.768, 0.02649), (-1.359, -0.768, -0.03519), (2.702, -0.8091, -0.03519), (2.702, -0.8091, 0.02649), (2.62, -0.8091, -0.03519), (2.62, -0.8091, 0.02649), (2.702, 0.7941, 0.02649), (2.702, 0.7941, -0.03519), (2.62, 0.7941, 0.02649), (2.62, 0.7941, -0.03519), (2.62, 0.7216, 0.02649), (2.62, 0.7805, 0.02649), (2.702, 0.7805, 0.02649), (2.702, 0.7216, 0.02649), (2.62, 0.7216, -0.03519), (2.62, 0.7805, -0.03519), (2.702, 0.7216, -0.03519), (2.702, 0.7805, -0.03519), (-4.008e-07, 0.7216, 0.02649), (-4.008e-07, 0.7805, 0.02649), (-4.008e-07, 0.7216, -0.03519), (-4.008e-07, 0.7805, -0.03519), (1.359, 0.7805, 0.02649), (1.262, 0.7805, 0.02649), (1.262, 0.7805, -0.03519), (1.359, 0.7805, -0.03519), (1.262, 0.7216, -0.03519), (1.359, 0.7216, -0.03519), (1.359, 0.7216, 0.02649), (1.262, 0.7216, 0.02649), (1.262, -0.8192, -0.03519), (1.359, -0.8192, -0.03519), (1.359, -0.8192, 0.02649), (1.262, -0.8192, 0.02649), (1.262, -0.768, 0.02649), (1.262, -0.768, -0.03519), (1.359, -0.768, 0.02649), (1.359, -0.768, -0.03519), (-4.008e-07, -0.8192, -0.03519), (-4.008e-07, -0.8192, 0.02649), (-4.008e-07, -0.768, 0.02649), (-4.008e-07, -0.768, -0.03519)], [], [(0, 2, 3, 1), (5, 4, 6, 7), (10, 9, 6, 4), (9, 13, 7, 6), (13, 15, 5, 7), (15, 10, 4, 5), (0, 1, 11, 14), (14, 11, 10, 15), (2, 0, 14, 12), (12, 14, 15, 13), (3, 2, 12, 8), (18, 17, 49, 51), (1, 3, 8, 11), (11, 8, 9, 10), (20, 18, 51, 50), (17, 23, 48, 49), (23, 20, 50, 48), (8, 12, 21, 22), (28, 27, 69, 70), (9, 8, 22, 16), (16, 22, 23, 17), (12, 13, 19, 21), (21, 19, 18, 20), (13, 9, 16, 19), (19, 16, 17, 18), (26, 25, 24, 27), (28, 30, 26, 27), (31, 29, 24, 25), (30, 31, 25, 26), (22, 21, 31, 30), (21, 20, 29, 31), (23, 22, 30, 28), (20, 23, 28, 29), (29, 28, 70, 71), (24, 29, 71, 68), (27, 24, 68, 69), (32, 33, 35, 34), (37, 39, 38, 36), (42, 36, 38, 41), (41, 38, 39, 45), (45, 39, 37, 47), (47, 37, 36, 42), (32, 46, 43, 33), (46, 47, 42, 43), (34, 44, 46, 32), (44, 45, 47, 46), (35, 40, 44, 34), (54, 51, 49, 53), (33, 43, 40, 35), (43, 42, 41, 40), (48, 49, 51, 50), (56, 50, 51, 54), (53, 49, 48, 59), (59, 48, 50, 56), (40, 58, 57, 44), (64, 70, 69, 63), (41, 52, 58, 40), (52, 53, 59, 58), (44, 57, 55, 45), (57, 56, 54, 55), (45, 55, 52, 41), (55, 54, 53, 52), (62, 63, 60, 61), (64, 63, 62, 66), (67, 61, 60, 65), (66, 62, 61, 67), (58, 66, 67, 57), (57, 67, 65, 56), (59, 64, 66, 58), (56, 65, 64, 59), (71, 68, 69, 70), (65, 71, 70, 64), (60, 68, 71, 65), (63, 69, 68, 60)])
me_plane_007.polygons.foreach_set('material_index', [2, 2, 2, 2, 2, 2, 2, 2, 2, 2, 2, 2, 2, 2, 2, 2, 2, 2, 2, 2, 2, 2, 2, 2, 2, 2, 2, 2, 2, 2, 2, 2, 2, 2, 2, 2, 2, 2, 2, 2, 2, 2, 2, 2, 2, 2, 2, 2, 2, 2, 2, 2, 2, 2, 2, 2, 2, 2, 2, 2, 2, 2, 2, 2, 2, 2, 2, 2, 2, 2, 2, 2, 2, 2])
_uv = me_plane_007.uv_layers.new(name='UVMap')
_uv.uv.foreach_set('vector', [0.0, 0.0, 0.0, 0.0, 0.0, 0.0, 0.0, 0.0, 0.0, 0.0, 0.0, 0.0, 0.0, 0.0, 0.0, 0.0, 0.0, 0.0, 0.0, 0.0, 0.0, 0.0, 0.0, 0.0, 0.0, 0.0, 0.0, 0.0, 0.0, 0.0, 0.0, 0.0, 0.0, 0.0, 0.0, 0.0, 0.0, 0.0, 0.0, 0.0, 0.0, 0.0, 0.0, 0.0, 0.0, 0.0, 0.0, 0.0, 0.0, 0.0, 0.0, 0.0, 0.0, 0.0, 0.0, 0.0, 0.0, 0.0, 0.0, 0.0, 0.0, 0.0, 0.0, 0.0, 0.0, 0.0, 0.0, 0.0, 0.0, 0.0, 0.0, 0.0, 0.0, 0.0, 0.0, 0.0, 0.0, 0.0, 0.0, 0.0, 0.0, 0.0, 0.0, 0.0, 0.0, 0.0, 0.0, 0.0, 0.0, 0.0, 0.0, 0.0, 0.0, 0.0, 0.0, 0.0, 0.0, 0.0, 0.0, 0.0, 0.0, 0.0, 0.0, 0.0, 0.0, 0.0, 0.0, 0.0, 0.0, 0.0, 0.0, 0.0, 0.0, 0.0, 0.0, 0.0, 0.0, 0.0, 0.0, 0.0, 0.0, 0.0, 0.0, 0.0, 0.0, 0.0, 0.0, 0.0, 0.0, 0.0, 0.0, 0.0, 0.0, 0.0, 0.0, 0.0, 0.0, 0.0, 0.0, 0.0, 0.0, 0.0, 0.0, 0.0, 0.0, 0.0, 0.0, 0.0, 0.0, 0.0, 0.0, 0.0, 0.0, 0.0, 0.0, 0.0, 0.0, 0.0, 0.0, 0.0, 0.0, 0.0, 0.0, 0.0, 0.0, 0.0, 0.0, 0.0, 0.0, 0.0, 0.0, 0.0, 0.0, 0.0, 0.0, 0.0, 0.0, 0.0, 0.0, 0.0, 0.0, 0.0, 0.0, 0.0, 0.0, 0.0, 0.0, 0.0, 0.0, 0.0, 0.0, 0.0, 0.0, 0.0, 0.0, 0.0, 0.0, 0.0, 0.0, 0.0, 0.0, 0.0, 0.0, 0.0, 0.0, 0.0, 0.0, 0.0, 0.0, 0.0, 0.0, 0.0, 0.0, 0.0, 0.0, 0.0, 0.0, 0.0, 0.0, 0.0, 0.0, 0.0, 0.0, 0.0, 0.0, 0.0, 0.0, 0.0, 0.0, 0.0, 0.0, 0.0, 0.0, 0.0, 0.0, 0.0, 0.0, 0.0, 0.0, 0.0, 0.0, 0.0, 0.0, 0.0, 0.0, 0.0, 0.0, 0.0, 0.0, 0.0, 0.0, 0.0, 0.0, 0.0, 0.0, 0.0, 0.0, 0.0, 0.0, 0.0, 0.0, 0.0, 0.0, 0.0, 0.0, 0.0, 0.0, 0.0, 0.0, 0.0, 0.0, 0.0, 0.0, 0.0, 0.0, 0.0, 0.0, 0.0, 0.0, 0.0, 0.0, 0.0, 0.0, 0.0, 0.0, 0.0, 0.0, 0.0, 0.0, 0.0, 0.0, 0.0, 0.0, 0.0, 0.0, 0.0, 0.0, 0.0, 0.0, 0.0, 0.0, 0.0, 0.0, 0.0, 0.0, 0.0, 0.0, 0.0, 0.0, 0.0, 0.0, 0.0, 0.0, 0.0, 0.0, 0.0, 0.0, 0.0, 0.0, 0.0, 0.0, 0.0, 0.0, 0.0, 0.0, 0.0, 0.0, 0.0, 0.0, 0.0, 0.0, 0.0, 0.0, 0.0, 0.0, 0.0, 0.0, 0.0, 0.0, 0.0, 0.0, 0.0, 0.0, 0.0, 0.0, 0.0, 0.0, 0.0, 0.0, 0.0, 0.0, 0.0, 0.0, 0.0, 0.0, 0.0, 0.0, 0.0, 0.0, 0.0, 0.0, 0.0, 0.0, 0.0, 0.0, 0.0, 0.0, 0.0, 0.0, 0.0, 0.0, 0.0, 0.0, 0.0, 0.0, 0.0, 0.0, 0.0, 0.0, 0.0, 0.0, 0.0, 0.0, 0.0, 0.0, 0.0, 0.0, 0.0, 0.0, 0.0, 0.0, 0.0, 0.0, 0.0, 0.0, 0.0, 0.0, 0.0, 0.0, 0.0, 0.0, 0.0, 0.0, 0.0, 0.0, 0.0, 0.0, 0.0, 0.0, 0.0, 0.0, 0.0, 0.0, 0.0, 0.0, 0.0, 0.0, 0.0, 0.0, 0.0, 0.0, 0.0, 0.0, 0.0, 0.0, 0.0, 0.0, 0.0, 0.0, 0.0, 0.0, 0.0, 0.0, 0.0, 0.0, 0.0, 0.0, 0.0, 0.0, 0.0, 0.0, 0.0, 0.0, 0.0, 0.0, 0.0, 0.0, 0.0, 0.0, 0.0, 0.0, 0.0, 0.0, 0.0, 0.0, 0.0, 0.0, 0.0, 0.0, 0.0, 0.0, 0.0, 0.0, 0.0, 0.0, 0.0, 0.0, 0.0, 0.0, 0.0, 0.0, 0.0, 0.0, 0.0, 0.0, 0.0, 0.0, 0.0, 0.0, 0.0, 0.0, 0.0, 0.0, 0.0, 0.0, 0.0, 0.0, 0.0, 0.0, 0.0, 0.0, 0.0, 0.0, 0.0, 0.0, 0.0, 0.0, 0.0, 0.0, 0.0, 0.0, 0.0, 0.0, 0.0, 0.0, 0.0, 0.0, 0.0, 0.0, 0.0, 0.0, 0.0, 0.0, 0.0, 0.0, 0.0, 0.0, 0.0, 0.0, 0.0, 0.0, 0.0, 0.0, 0.0, 0.0, 0.0, 0.0, 0.0, 0.0, 0.0, 0.0, 0.0, 0.0, 0.0, 0.0, 0.0, 0.0, 0.0, 0.0, 0.0, 0.0, 0.0, 0.0, 0.0, 0.0, 0.0, 0.0, 0.0, 0.0, 0.0, 0.0, 0.0, 0.0, 0.0, 0.0, 0.0, 0.0, 0.0, 0.0, 0.0, 0.0, 0.0, 0.0, 0.0, 0.0, 0.0, 0.0, 0.0, 0.0, 0.0, 0.0, 0.0, 0.0, 0.0, 0.0, 0.0, 0.0, 0.0, 0.0, 0.0, 0.0, 0.0, 0.0, 0.0, 0.0, 0.0, 0.0, 0.0, 0.0, 0.0, 0.0, 0.0])
me_plane_007.materials.append(mat_kiosk_color1)
me_plane_007.materials.append(mat_kiosk_glass)
me_plane_007.materials.append(mat_kiosk_color2)
me_plane_007.use_remesh_fix_poles = True
me_plane_007.use_remesh_preserve_attributes = False
me_plane_007.use_mirror_vertex_groups = False
me_plane_007.update()
me_plane_008 = bpy.data.meshes.new('Plane.008')
me_plane_008.from_pydata([(-2.62, -0.6934, -0.04869), (-2.62, -0.6934, 0.01299), (-2.567, -0.6934, -0.04869), (-2.567, -0.6934, 0.01299), (-2.62, 0.8443, 0.01299), (-2.62, 0.8443, -0.04869), (-2.567, 0.8443, 0.01299), (-2.567, 0.8443, -0.04869), (-2.62, -0.6652, -0.04869), (-2.62, 0.7966, -0.04869), (-2.567, 0.7966, -0.04869), (-2.567, -0.6652, -0.04869), (-2.62, -0.6652, 0.01299), (-2.62, 0.7966, 0.01299), (-2.567, -0.6652, 0.01299), (-2.567, 0.7966, 0.01299), (-1.325, -0.6934, 0.01299), (-1.325, -0.6934, -0.04869), (-1.381, 0.8434, 0.01299), (-1.381, 0.8434, -0.04869), (-1.325, -0.6652, -0.04869), (-1.381, 0.7956, 0.01299), (-1.381, 0.7956, -0.04869), (-1.325, -0.6652, 0.01299), (-1.381, -0.6652, 0.01299), (-1.381, -0.6652, -0.04869), (-1.381, -0.6934, -0.04869), (-1.381, -0.6934, 0.01299), (-1.325, 0.8434, -0.04869), (-1.325, 0.8434, 0.01299), (-1.325, 0.7956, 0.01299), (-1.325, 0.7956, -0.04869), (-1.95, -0.6652, -0.04869), (-1.998, -0.6652, -0.04869), (-1.95, -0.6934, -0.04869), (-1.998, -0.6934, -0.04869), (-1.998, -0.6652, 0.01299), (-1.95, -0.6652, 0.01299), (-1.998, -0.6934, 0.01299), (-1.95, -0.6934, 0.01299), (-2.0, 0.7963, 0.01299), (-1.948, 0.796, 0.01299), (-1.948, 0.8437, 0.01299), (-2.0, 0.844, 0.01299), (-1.948, 0.8437, -0.04869), (-2.0, 0.844, -0.04869), (-1.948, 0.796, -0.04869), (-2.0, 0.7963, -0.04869), (2.62, -0.6934, -0.04869), (2.62, -0.6934, 0.01299), (2.567, -0.6934, -0.04869), (2.567, -0.6934, 0.01299), (2.62, 0.8443, 0.01299), (2.62, 0.8443, -0.04869), (2.567, 0.8443, 0.01299), (2.567, 0.8443, -0.04869), (2.62, -0.6652, -0.04869), (2.62, 0.7966, -0.04869), (2.567, 0.7966, -0.04869), (2.567, -0.6652, -0.04869), (2.62, -0.6652, 0.01299), (2.62, 0.7966, 0.01299), (2.567, -0.6652, 0.01299), (2.567, 0.7966, 0.01299), (1.325, -0.6934, 0.01299), (1.325, -0.6934, -0.04869), (1.381, 0.8434, 0.01299), (1.381, 0.8434, -0.04869), (1.325, -0.6652, -0.04869), (1.381, 0.7956, 0.01299), (1.381, 0.7956, -0.04869), (1.325, -0.6652, 0.01299), (1.381, -0.6652, 0.01299), (1.381, -0.6652, -0.04869), (1.381, -0.6934, -0.04869), (1.381, -0.6934, 0.01299), (1.325, 0.8434, -0.04869), (1.325, 0.8434, 0.01299), (1.325, 0.7956, 0.01299), (1.325, 0.7956, -0.04869), (1.95, -0.6652, -0.04869), (1.998, -0.6652, -0.04869), (1.95, -0.6934, -0.04869), (1.998, -0.6934, -0.04869), (1.998, -0.6652, 0.01299), (1.95, -0.6652, 0.01299), (1.998, -0.6934, 0.01299), (1.95, -0.6934, 0.01299), (2.0, 0.7963, 0.01299), (1.948, 0.796, 0.01299), (1.948, 0.8437, 0.01299), (2.0, 0.844, 0.01299), (1.948, 0.8437, -0.04869), (2.0, 0.844, -0.04869), (1.948, 0.796, -0.04869), (2.0, 0.7963, -0.04869)], [], [(0, 2, 3, 1), (5, 4, 6, 7), (10, 9, 5, 7), (9, 13, 4, 5), (13, 15, 6, 4), (42, 41, 21, 18), (14, 11, 10, 15), (1, 3, 14, 12), (12, 14, 15, 13), (0, 1, 12, 8), (8, 12, 13, 9), (2, 0, 8, 11), (11, 8, 9, 10), (21, 22, 19, 18), (16, 17, 20, 23), (26, 25, 20, 17), (24, 27, 16, 23), (44, 42, 18, 19), (46, 44, 19, 22), (27, 26, 17, 16), (41, 46, 22, 21), (39, 34, 26, 27), (37, 39, 27, 24), (34, 32, 25, 26), (32, 37, 24, 25), (19, 18, 29, 28), (21, 30, 29, 18), (30, 31, 28, 29), (31, 22, 19, 28), (20, 25, 22, 31), (23, 20, 31, 30), (24, 23, 30, 21), (25, 24, 21, 22), (11, 14, 36, 33), (33, 47, 46, 32), (2, 11, 33, 35), (35, 33, 32, 34), (14, 3, 38, 36), (36, 38, 39, 37), (3, 2, 35, 38), (38, 35, 34, 39), (37, 32, 46, 41), (15, 10, 47, 40), (10, 7, 45, 47), (47, 45, 44, 46), (7, 6, 43, 45), (45, 43, 42, 44), (6, 15, 40, 43), (43, 40, 41, 42), (36, 40, 47, 33), (37, 41, 40, 36), (48, 49, 51, 50), (53, 55, 54, 52), (58, 55, 53, 57), (57, 53, 52, 61), (61, 52, 54, 63), (90, 66, 69, 89), (62, 63, 58, 59), (49, 60, 62, 51), (60, 61, 63, 62), (48, 56, 60, 49), (56, 57, 61, 60), (50, 59, 56, 48), (59, 58, 57, 56), (69, 66, 67, 70), (64, 71, 68, 65), (74, 65, 68, 73), (72, 71, 64, 75), (92, 67, 66, 90), (94, 70, 67, 92), (75, 64, 65, 74), (89, 69, 70, 94), (87, 75, 74, 82), (85, 72, 75, 87), (82, 74, 73, 80), (80, 73, 72, 85), (67, 76, 77, 66), (69, 66, 77, 78), (78, 77, 76, 79), (79, 76, 67, 70), (68, 79, 70, 73), (71, 78, 79, 68), (72, 69, 78, 71), (73, 70, 69, 72), (59, 81, 84, 62), (81, 80, 94, 95), (50, 83, 81, 59), (83, 82, 80, 81), (62, 84, 86, 51), (84, 85, 87, 86), (51, 86, 83, 50), (86, 87, 82, 83), (85, 89, 94, 80), (63, 88, 95, 58), (58, 95, 93, 55), (95, 94, 92, 93), (55, 93, 91, 54), (93, 92, 90, 91), (54, 91, 88, 63), (91, 90, 89, 88), (84, 81, 95, 88), (85, 84, 88, 89)])
_uv = me_plane_008.uv_layers.new(name='UVMap')
_uv.uv.foreach_set('vector', [0.0, 0.0, 0.0, 0.0, 0.0, 0.0, 0.0, 0.0, 0.0, 0.0, 0.0, 0.0, 0.0, 0.0, 0.0, 0.0, 0.0, 0.0, 0.0, 0.0, 0.0, 0.0, 0.0, 0.0, 0.0, 0.0, 0.0, 0.0, 0.0, 0.0, 0.0, 0.0, 0.0, 0.0, 0.0, 0.0, 0.0, 0.0, 0.0, 0.0, 0.0, 0.0, 0.0, 0.0, 0.0, 0.0, 0.0, 0.0, 0.0, 0.0, 0.0, 0.0, 0.0, 0.0, 0.0, 0.0, 0.0, 0.0, 0.0, 0.0, 0.0, 0.0, 0.0, 0.0, 0.0, 0.0, 0.0, 0.0, 0.0, 0.0, 0.0, 0.0, 0.0, 0.0, 0.0, 0.0, 0.0, 0.0, 0.0, 0.0, 0.0, 0.0, 0.0, 0.0, 0.0, 0.0, 0.0, 0.0, 0.0, 0.0, 0.0, 0.0, 0.0, 0.0, 0.0, 0.0, 0.0, 0.0, 0.0, 0.0, 0.0, 0.0, 0.0, 0.0, 0.0, 0.0, 0.0, 0.0, 0.0, 0.0, 0.0, 0.0, 0.0, 0.0, 0.0, 0.0, 0.0, 0.0, 0.0, 0.0, 0.0, 0.0, 0.0, 0.0, 0.0, 0.0, 0.0, 0.0, 0.0, 0.0, 0.0, 0.0, 0.0, 0.0, 0.0, 0.0, 0.0, 0.0, 0.0, 0.0, 0.0, 0.0, 0.0, 0.0, 0.0, 0.0, 0.0, 0.0, 0.0, 0.0, 0.0, 0.0, 0.0, 0.0, 0.0, 0.0, 0.0, 0.0, 0.0, 0.0, 0.0, 0.0, 0.0, 0.0, 0.0, 0.0, 0.0, 0.0, 0.0, 0.0, 0.0, 0.0, 0.0, 0.0, 0.0, 0.0, 0.0, 0.0, 0.0, 0.0, 0.0, 0.0, 0.0, 0.0, 0.0, 0.0, 0.0, 0.0, 0.0, 0.0, 0.0, 0.0, 0.0, 0.0, 0.0, 0.0, 0.0, 0.0, 0.0, 0.0, 0.0, 0.0, 0.0, 0.0, 0.0, 0.0, 0.0, 0.0, 0.0, 0.0, 0.0, 0.0, 0.0, 0.0, 0.0, 0.0, 0.0, 0.0, 0.0, 0.0, 0.0, 0.0, 0.0, 0.0, 0.0, 0.0, 0.0, 0.0, 0.0, 0.0, 0.0, 0.0, 0.0, 0.0, 0.0, 0.0, 0.0, 0.0, 0.0, 0.0, 0.0, 0.0, 0.0, 0.0, 0.0, 0.0, 0.0, 0.0, 0.0, 0.0, 0.0, 0.0, 0.0, 0.0, 0.0, 0.0, 0.0, 0.0, 0.0, 0.0, 0.0, 0.0, 0.0, 0.0, 0.0, 0.0, 0.0, 0.0, 0.0, 0.0, 0.0, 0.0, 0.0, 0.0, 0.0, 0.0, 0.0, 0.0, 0.0, 0.0, 0.0, 0.0, 0.0, 0.0, 0.0, 0.0, 0.0, 0.0, 0.0, 0.0, 0.0, 0.0, 0.0, 0.0, 0.0, 0.0, 0.0, 0.0, 0.0, 0.0, 0.0, 0.0, 0.0, 0.0, 0.0, 0.0, 0.0, 0.0, 0.0, 0.0, 0.0, 0.0, 0.0, 0.0, 0.0, 0.0, 0.0, 0.0, 0.0, 0.0, 0.0, 0.0, 0.0, 0.0, 0.0, 0.0, 0.0, 0.0, 0.0, 0.0, 0.0, 0.0, 0.0, 0.0, 0.0, 0.0, 0.0, 0.0, 0.0, 0.0, 0.0, 0.0, 0.0, 0.0, 0.0, 0.0, 0.0, 0.0, 0.0, 0.0, 0.0, 0.0, 0.0, 0.0, 0.0, 0.0, 0.0, 0.0, 0.0, 0.0, 0.0, 0.0, 0.0, 0.0, 0.0, 0.0, 0.0, 0.0, 0.0, 0.0, 0.0, 0.0, 0.0, 0.0, 0.0, 0.0, 0.0, 0.0, 0.0, 0.0, 0.0, 0.0, 0.0, 0.0, 0.0, 0.0, 0.0, 0.0, 0.0, 0.0, 0.0, 0.0, 0.0, 0.0, 0.0, 0.0, 0.0, 0.0, 0.0, 0.0, 0.0, 0.0, 0.0, 0.0, 0.0, 0.0, 0.0, 0.0, 0.0, 0.0, 0.0, 0.0, 0.0, 0.0, 0.0, 0.0, 0.0, 0.0, 0.0, 0.0, 0.0, 0.0, 0.0, 0.0, 0.0, 0.0, 0.0, 0.0, 0.0, 0.0, 0.0, 0.0, 0.0, 0.0, 0.0, 0.0, 0.0, 0.0, 0.0, 0.0, 0.0, 0.0, 0.0, 0.0, 0.0, 0.0, 0.0, 0.0, 0.0, 0.0, 0.0, 0.0, 0.0, 0.0, 0.0, 0.0, 0.0, 0.0, 0.0, 0.0, 0.0, 0.0, 0.0, 0.0, 0.0, 0.0, 0.0, 0.0, 0.0, 0.0, 0.0, 0.0, 0.0, 0.0, 0.0, 0.0, 0.0, 0.0, 0.0, 0.0, 0.0, 0.0, 0.0, 0.0, 0.0, 0.0, 0.0, 0.0, 0.0, 0.0, 0.0, 0.0, 0.0, 0.0, 0.0, 0.0, 0.0, 0.0, 0.0, 0.0, 0.0, 0.0, 0.0, 0.0, 0.0, 0.0, 0.0, 0.0, 0.0, 0.0, 0.0, 0.0, 0.0, 0.0, 0.0, 0.0, 0.0, 0.0, 0.0, 0.0, 0.0, 0.0, 0.0, 0.0, 0.0, 0.0, 0.0, 0.0, 0.0, 0.0, 0.0, 0.0, 0.0, 0.0, 0.0, 0.0, 0.0, 0.0, 0.0, 0.0, 0.0, 0.0, 0.0, 0.0, 0.0, 0.0, 0.0, 0.0, 0.0, 0.0, 0.0, 0.0, 0.0, 0.0, 0.0, 0.0, 0.0, 0.0, 0.0, 0.0, 0.0, 0.0, 0.0, 0.0, 0.0, 0.0, 0.0, 0.0, 0.0, 0.0, 0.0, 0.0, 0.0, 0.0, 0.0, 0.0, 0.0, 0.0, 0.0, 0.0, 0.0, 0.0, 0.0, 0.0, 0.0, 0.0, 0.0, 0.0, 0.0, 0.0, 0.0, 0.0, 0.0, 0.0, 0.0, 0.0, 0.0, 0.0, 0.0, 0.0, 0.0, 0.0, 0.0, 0.0, 0.0, 0.0, 0.0, 0.0, 0.0, 0.0, 0.0, 0.0, 0.0, 0.0, 0.0, 0.0, 0.0, 0.0, 0.0, 0.0, 0.0, 0.0, 0.0, 0.0, 0.0, 0.0, 0.0, 0.0, 0.0, 0.0, 0.0, 0.0, 0.0, 0.0, 0.0, 0.0, 0.0, 0.0, 0.0, 0.0, 0.0, 0.0, 0.0, 0.0, 0.0, 0.0, 0.0, 0.0, 0.0, 0.0, 0.0, 0.0, 0.0, 0.0, 0.0, 0.0, 0.0, 0.0, 0.0, 0.0, 0.0, 0.0, 0.0, 0.0, 0.0, 0.0, 0.0, 0.0, 0.0, 0.0, 0.0, 0.0, 0.0, 0.0, 0.0, 0.0, 0.0, 0.0, 0.0, 0.0, 0.0, 0.0, 0.0, 0.0, 0.0, 0.0, 0.0, 0.0, 0.0, 0.0, 0.0, 0.0, 0.0, 0.0, 0.0, 0.0, 0.0, 0.0, 0.0, 0.0, 0.0, 0.0, 0.0, 0.0, 0.0, 0.0, 0.0, 0.0, 0.0, 0.0, 0.0, 0.0, 0.0, 0.0, 0.0, 0.0, 0.0, 0.0, 0.0, 0.0, 0.0, 0.0, 0.0, 0.0, 0.0, 0.0, 0.0, 0.0, 0.0, 0.0, 0.0, 0.0, 0.0, 0.0, 0.0, 0.0, 0.0, 0.0, 0.0, 0.0, 0.0, 0.0, 0.0, 0.0, 0.0, 0.0, 0.0, 0.0, 0.0, 0.0, 0.0, 0.0, 0.0, 0.0, 0.0, 0.0, 0.0, 0.0, 0.0, 0.0, 0.0, 0.0, 0.0, 0.0, 0.0, 0.0, 0.0, 0.0, 0.0, 0.0, 0.0, 0.0, 0.0, 0.0, 0.0, 0.0, 0.0, 0.0, 0.0, 0.0, 0.0, 0.0, 0.0, 0.0, 0.0, 0.0, 0.0, 0.0, 0.0, 0.0, 0.0, 0.0, 0.0, 0.0, 0.0, 0.0, 0.0, 0.0, 0.0, 0.0, 0.0, 0.0, 0.0, 0.0, 0.0, 0.0, 0.0, 0.0, 0.0, 0.0, 0.0, 0.0, 0.0, 0.0, 0.0, 0.0])
me_plane_008.materials.append(mat_kiosk_color1)
me_plane_008.materials.append(mat_kiosk_glass)
me_plane_008.materials.append(mat_kiosk_color2)
me_plane_008.use_remesh_fix_poles = True
me_plane_008.use_remesh_preserve_attributes = False
me_plane_008.use_mirror_vertex_groups = False
me_plane_008.update()
me_plane_009 = bpy.data.meshes.new('Plane.009')
me_plane_009.from_pydata([(-3.27, -1.593, -0.02222), (-1.633, -1.593, -0.02222), (-3.27, 1.946, -0.02222), (-1.633, 1.946, -0.02222), (3.27, -1.593, -0.02222), (1.633, -1.593, -0.02222), (3.27, 1.946, -0.02222), (1.633, 1.946, -0.02222), (-3.27, -1.593, -0.0354), (-1.633, -1.593, -0.0354), (-3.27, 1.946, -0.0354), (-1.633, 1.946, -0.0354), (3.27, -1.593, -0.0354), (1.633, -1.593, -0.0354), (3.27, 1.946, -0.0354), (1.633, 1.946, -0.0354)], [], [(0, 1, 3, 2), (4, 6, 7, 5), (8, 10, 11, 9), (12, 13, 15, 14), (0, 2, 10, 8), (1, 0, 8, 9), (3, 1, 9, 11), (2, 3, 11, 10), (6, 4, 12, 14), (4, 5, 13, 12), (5, 7, 15, 13), (7, 6, 14, 15)])
me_plane_009.polygons.foreach_set('material_index', [2, 2, 2, 2, 2, 2, 2, 2, 2, 2, 2, 2])
_uv = me_plane_009.uv_layers.new(name='UVMap')
_uv.uv.foreach_set('vector', [0.0, 0.0, 1.0, 0.0, 1.0, 1.0, 0.0, 1.0, 0.0, 0.0, 0.0, 1.0, 1.0, 1.0, 1.0, 0.0, 0.0, 0.0, 0.0, 1.0, 1.0, 1.0, 1.0, 0.0, 0.0, 0.0, 1.0, 0.0, 1.0, 1.0, 0.0, 1.0, 0.0, 0.0, 0.0, 1.0, 0.0, 1.0, 0.0, 0.0, 1.0, 0.0, 0.0, 0.0, 0.0, 0.0, 1.0, 0.0, 1.0, 1.0, 1.0, 0.0, 1.0, 0.0, 1.0, 1.0, 0.0, 1.0, 1.0, 1.0, 1.0, 1.0, 0.0, 1.0, 0.0, 1.0, 0.0, 0.0, 0.0, 0.0, 0.0, 1.0, 0.0, 0.0, 1.0, 0.0, 1.0, 0.0, 0.0, 0.0, 1.0, 0.0, 1.0, 1.0, 1.0, 1.0, 1.0, 0.0, 1.0, 1.0, 0.0, 1.0, 0.0, 1.0, 1.0, 1.0])
me_plane_009.materials.append(mat_kiosk_color1)
me_plane_009.materials.append(mat_kiosk_color2)
me_plane_009.materials.append(mat_kiosk_glass)
me_plane_009.use_remesh_fix_poles = True
me_plane_009.use_remesh_preserve_attributes = False
me_plane_009.use_mirror_vertex_groups = False
me_plane_009.update()
me_cube_002 = bpy.data.meshes.new('Cube.002')
me_cube_002.from_pydata([(-0.7238, -6.199, -1.19), (-0.7525, -6.228, -1.122), (-0.7238, -6.138, -1.19), (-0.7525, -6.109, -1.122), (-0.6629, -6.199, -1.19), (-0.6342, -6.228, -1.122), (-0.6629, -6.138, -1.19), (-0.6342, -6.109, -1.122), (-0.7238, -6.199, -1.149), (-0.7238, -6.138, -1.149), (-0.6629, -6.138, -1.149), (-0.6629, -6.199, -1.149), (-0.7525, -6.228, -1.044), (-0.7525, -6.109, -1.044), (-0.6342, -6.109, -1.044), (-0.6342, -6.228, -1.044), (-0.7239, -6.199, -1.018), (-0.7239, -6.138, -1.018), (-0.6629, -6.138, -1.018), (-0.6629, -6.199, -1.018), (-0.6214, -6.097, -1.083), (-0.6214, -6.241, -1.083), (-0.7653, -6.241, -1.083), (-0.7653, -6.097, -1.083), (-0.7275, -6.203, -1.146), (-0.7275, -6.134, -1.146), (-0.6592, -6.134, -1.146), (-0.6592, -6.203, -1.146), (-0.7238, -6.138, -1.176), (-0.6629, -6.138, -1.176), (-0.6629, -6.199, -1.176), (-0.7238, -6.199, -1.176), (-0.7094, -6.153, -1.212), (-0.7094, -6.185, -1.212), (-0.6773, -6.153, -1.212), (-0.6773, -6.185, -1.212), (-0.7238, -6.199, -1.155), (-0.7238, -6.138, -1.155), (-0.6629, -6.138, -1.155), (-0.6629, -6.199, -1.155)], [], [(24, 1, 3, 25), (25, 3, 7, 26), (26, 7, 5, 27), (27, 5, 1, 24), (4, 0, 33, 35), (21, 20, 14, 15), (39, 11, 8, 36), (38, 10, 11, 39), (37, 9, 10, 38), (36, 8, 9, 37), (12, 15, 19, 16), (23, 22, 12, 13), (22, 21, 15, 12), (20, 23, 13, 14), (18, 17, 16, 19), (14, 13, 17, 18), (15, 14, 18, 19), (13, 12, 16, 17), (7, 3, 23, 20), (1, 5, 21, 22), (3, 1, 22, 23), (5, 7, 20, 21), (11, 27, 24, 8), (10, 26, 27, 11), (9, 25, 26, 10), (8, 24, 25, 9), (0, 31, 28, 2), (2, 28, 29, 6), (6, 29, 30, 4), (4, 30, 31, 0), (32, 34, 35, 33), (2, 6, 34, 32), (0, 2, 32, 33), (6, 4, 35, 34), (31, 36, 37, 28), (28, 37, 38, 29), (29, 38, 39, 30), (30, 39, 36, 31), (10, 11, 8, 9)])
me_cube_002.polygons.foreach_set('use_smooth', [True] * 39)
me_cube_002.polygons.foreach_set('material_index', [0, 0, 0, 0, 1, 0, 1, 1, 1, 1, 0, 0, 0, 0, 0, 0, 0, 0, 0, 0, 0, 0, 0, 0, 0, 0, 1, 1, 1, 1, 1, 1, 1, 1, 1, 1, 1, 1, 1])
_uv = me_cube_002.uv_layers.new(name='UVMap')
_uv.uv.foreach_set('vector', [0.5163, 0.0, 0.625, 0.0, 0.625, 0.25, 0.5163, 0.25, 0.5163, 0.25, 0.625, 0.25, 0.625, 0.5, 0.5163, 0.5, 0.5163, 0.5, 0.625, 0.5, 0.625, 0.75, 0.5163, 0.75, 0.5163, 0.75, 0.625, 0.75, 0.625, 1.0, 0.5163, 1.0, 0.375, 0.75, 0.375, 1.0, 0.375, 1.0, 0.375, 0.75, 0.625, 0.75, 0.625, 0.5, 0.625, 0.5, 0.625, 0.75, 0.483, 0.75, 0.5, 0.75, 0.5, 1.0, 0.483, 1.0, 0.483, 0.5, 0.5, 0.5, 0.5, 0.75, 0.483, 0.75, 0.483, 0.25, 0.5, 0.25, 0.5, 0.5, 0.483, 0.5, 0.483, 0.0, 0.5, 0.0, 0.5, 0.25, 0.483, 0.25, 0.625, 1.0, 0.625, 0.75, 0.625, 0.75, 0.625, 1.0, 0.625, 0.25, 0.625, 0.0, 0.625, 0.0, 0.625, 0.25, 0.625, 1.0, 0.625, 0.75, 0.625, 0.75, 0.625, 1.0, 0.625, 0.5, 0.625, 0.25, 0.625, 0.25, 0.625, 0.5, 0.625, 0.5, 0.875, 0.5, 0.875, 0.75, 0.625, 0.75, 0.625, 0.5, 0.625, 0.25, 0.625, 0.25, 0.625, 0.5, 0.625, 0.75, 0.625, 0.5, 0.625, 0.5, 0.625, 0.75, 0.625, 0.25, 0.625, 0.0, 0.625, 0.0, 0.625, 0.25, 0.625, 0.5, 0.625, 0.25, 0.625, 0.25, 0.625, 0.5, 0.625, 1.0, 0.625, 0.75, 0.625, 0.75, 0.625, 1.0, 0.625, 0.25, 0.625, 0.0, 0.625, 0.0, 0.625, 0.25, 0.625, 0.75, 0.625, 0.5, 0.625, 0.5, 0.625, 0.75, 0.5, 0.75, 0.5163, 0.75, 0.5163, 1.0, 0.5, 1.0, 0.5, 0.5, 0.5163, 0.5, 0.5163, 0.75, 0.5, 0.75, 0.5, 0.25, 0.5163, 0.25, 0.5163, 0.5, 0.5, 0.5, 0.5, 0.0, 0.5163, 0.0, 0.5163, 0.25, 0.5, 0.25, 0.375, 0.0, 0.4176, 0.0, 0.4176, 0.25, 0.375, 0.25, 0.375, 0.25, 0.4176, 0.25, 0.4176, 0.5, 0.375, 0.5, 0.375, 0.5, 0.4176, 0.5, 0.4176, 0.75, 0.375, 0.75, 0.375, 0.75, 0.4176, 0.75, 0.4176, 1.0, 0.375, 1.0, 0.125, 0.5, 0.375, 0.5, 0.375, 0.75, 0.125, 0.75, 0.375, 0.25, 0.375, 0.5, 0.375, 0.5, 0.375, 0.25, 0.375, 0.0, 0.375, 0.25, 0.375, 0.25, 0.375, 0.0, 0.375, 0.5, 0.375, 0.75, 0.375, 0.75, 0.375, 0.5, 0.4176, 0.0, 0.483, 0.0, 0.483, 0.25, 0.4176, 0.25, 0.4176, 0.25, 0.483, 0.25, 0.483, 0.5, 0.4176, 0.5, 0.4176, 0.5, 0.483, 0.5, 0.483, 0.75, 0.4176, 0.75, 0.4176, 0.75, 0.483, 0.75, 0.483, 1.0, 0.4176, 1.0, 0.0, 0.0, 0.0, 0.0, 0.0, 0.0, 0.0, 0.0])
me_cube_002.materials.append(mat_lightbulb_glass)
me_cube_002.materials.append(mat_lightbulb_metal)
me_cube_002.use_remesh_fix_poles = True
me_cube_002.use_remesh_preserve_attributes = False
me_cube_002.use_mirror_vertex_groups = False
me_cube_002.update()
me_cube_004 = bpy.data.meshes.new('Cube.004')
me_cube_004.from_pydata([(-0.6346, -0.6346, -1.821), (-0.6346, 0.6346, -1.821), (0.6346, -0.6346, -1.821), (0.6346, 0.6346, -1.821), (-0.6346, -0.6346, 200.2), (-0.6346, 0.6346, 200.2), (0.6346, 0.6346, 200.2), (0.6346, -0.6346, 200.2)], [], [(1, 5, 6, 3), (3, 6, 7, 2), (2, 7, 4, 0), (1, 3, 2, 0), (6, 5, 4, 7), (0, 4, 5, 1)])
_uv = me_cube_004.uv_layers.new(name='UVMap')
_uv.uv.foreach_set('vector', [0.375, 0.25, 0.625, 0.25, 0.625, 0.5, 0.375, 0.5, 0.375, 0.5, 0.625, 0.5, 0.625, 0.75, 0.375, 0.75, 0.375, 0.75, 0.625, 0.75, 0.625, 1.0, 0.375, 1.0, 0.125, 0.5, 0.375, 0.5, 0.375, 0.75, 0.125, 0.75, 0.625, 0.5, 0.875, 0.5, 0.875, 0.75, 0.625, 0.75, 0.375, 0.0, 0.625, 0.0, 0.625, 0.25, 0.375, 0.25])
me_cube_004.use_remesh_fix_poles = True
me_cube_004.use_remesh_preserve_attributes = False
me_cube_004.use_mirror_vertex_groups = False
me_cube_004.update()
me_cube_005 = bpy.data.meshes.new('Cube.005')
me_cube_005.from_pydata([(-2.32, 0.0, 1.901), (-2.32, 0.0, 2.05), (-2.32, 4.499, 1.901), (-2.32, 4.499, 2.05), (-2.244, 0.0, 1.901), (-2.244, 0.0, 2.05), (-2.244, 4.499, 1.901), (-2.244, 4.499, 2.05), (-2.316, 4.418, 1.859), (-2.316, 4.405, 1.912), (-2.316, 4.474, 1.843), (-2.316, 4.474, 1.912), (-2.248, 4.418, 1.859), (-2.248, 4.405, 1.912), (-2.248, 4.474, 1.843), (-2.248, 4.474, 1.912)], [], [(0, 1, 3, 2), (2, 3, 7, 6), (6, 7, 5, 4), (4, 5, 1, 0), (2, 6, 4, 0), (7, 3, 1, 5), (8, 9, 11, 10), (10, 11, 15, 14), (14, 15, 13, 12), (12, 13, 9, 8), (10, 14, 12, 8), (15, 11, 9, 13)])
_uv = me_cube_005.uv_layers.new(name='UVMap')
_uv.uv.foreach_set('vector', [0.375, 0.0, 0.625, 0.0, 0.625, 0.25, 0.375, 0.25, 0.375, 0.25, 0.625, 0.25, 0.625, 0.5, 0.375, 0.5, 0.375, 0.5, 0.625, 0.5, 0.625, 0.75, 0.375, 0.75, 0.375, 0.75, 0.625, 0.75, 0.625, 1.0, 0.375, 1.0, 0.125, 0.5, 0.375, 0.5, 0.375, 0.75, 0.125, 0.75, 0.625, 0.5, 0.875, 0.5, 0.875, 0.75, 0.625, 0.75, 0.375, 0.0, 0.625, 0.0, 0.625, 0.25, 0.375, 0.25, 0.375, 0.25, 0.625, 0.25, 0.625, 0.5, 0.375, 0.5, 0.375, 0.5, 0.625, 0.5, 0.625, 0.75, 0.375, 0.75, 0.375, 0.75, 0.625, 0.75, 0.625, 1.0, 0.375, 1.0, 0.125, 0.5, 0.375, 0.5, 0.375, 0.75, 0.125, 0.75, 0.625, 0.5, 0.875, 0.5, 0.875, 0.75, 0.625, 0.75])
me_cube_005.materials.append(mat_wooden_beams_color1)
me_cube_005.use_remesh_fix_poles = True
me_cube_005.use_remesh_preserve_attributes = False
me_cube_005.use_mirror_vertex_groups = False
me_cube_005.update()
me_cube_009 = bpy.data.meshes.new('Cube.009')
me_cube_009.from_pydata([(-1.0, -2.134, 0.1795), (-1.0, -2.134, 2.769), (-1.0, 2.134, 0.1795), (-1.0, 2.134, 2.769), (2.617, -2.134, 0.1795), (2.617, -2.134, 2.769), (2.617, 2.134, 0.1795), (2.617, 2.134, 2.769), (-1.0, 4.482, 2.769), (-1.0, 4.482, 0.1795), (2.617, 4.482, 0.1795), (2.617, 4.482, 2.769), (-1.0, -4.318, 0.1795), (-1.0, -4.318, 2.769), (2.617, -4.318, 2.769), (2.617, -4.318, 0.1795)], [], [(0, 1, 3, 2), (7, 6, 10, 11), (5, 1, 13, 14), (2, 6, 4, 0), (7, 3, 1, 5), (9, 8, 11, 10), (6, 2, 9, 10), (3, 7, 11, 8), (2, 3, 8, 9), (15, 14, 13, 12), (4, 5, 14, 15), (1, 0, 12, 13), (0, 4, 15, 12)])
me_cube_009.polygons.foreach_set('material_index', [1, 1, 2, 0, 2, 1, 0, 2, 1, 1, 1, 1, 0])
_uv = me_cube_009.uv_layers.new(name='UVMap')
_uv.uv.foreach_set('vector', [0.375, 0.0, 0.625, 0.0, 0.625, 0.25, 0.375, 0.25, 0.0, 0.0, 0.0, 0.0, 0.0, 0.0, 0.0, 0.0, 0.625, 0.75, 0.875, 0.75, 0.875, 0.75, 0.625, 0.75, 0.125, 0.5, 0.375, 0.5, 0.375, 0.75, 0.125, 0.75, 0.625, 0.5, 0.875, 0.5, 0.875, 0.75, 0.625, 0.75, 0.375, 0.25, 0.625, 0.25, 0.625, 0.5, 0.375, 0.5, 0.375, 0.5, 0.125, 0.5, 0.125, 0.5, 0.375, 0.5, 0.875, 0.5, 0.625, 0.5, 0.625, 0.5, 0.875, 0.5, 0.375, 0.25, 0.625, 0.25, 0.625, 0.25, 0.375, 0.25, 0.375, 0.75, 0.625, 0.75, 0.625, 1.0, 0.375, 1.0, 0.0, 0.0, 0.0, 0.0, 0.0, 0.0, 0.0, 0.0, 0.625, 0.0, 0.375, 0.0, 0.375, 0.0, 0.625, 0.0, 0.125, 0.75, 0.375, 0.75, 0.375, 0.75, 0.125, 0.75])
me_cube_009.materials.append(mat_room_floor_color1)
me_cube_009.materials.append(mat_room_wall_color1)
me_cube_009.materials.append(mat_room_roof_color1)
me_cube_009.use_remesh_fix_poles = True
me_cube_009.use_remesh_preserve_attributes = False
me_cube_009.use_mirror_vertex_groups = False
me_cube_009.update()
me_plane_003 = bpy.data.meshes.new('Plane.003')
me_plane_003.from_pydata([(-1.347, -0.6901, 1.288), (-1.347, -0.6901, 0.7802), (-1.855, -0.6901, 1.288), (-1.855, -0.6901, 0.7802), (-1.891, -0.6901, 1.323), (-1.312, -0.6901, 1.323), (-1.312, -0.6901, 0.7448), (-1.891, -0.6901, 0.7448), (-1.347, -0.8252, 1.288), (-1.347, -0.8252, 0.7802), (-1.855, -0.8252, 1.288), (-1.855, -0.8252, 0.7802)], [], [(0, 2, 10, 8), (3, 1, 9, 11), (1, 3, 7, 6), (2, 0, 5, 4), (3, 2, 4, 7), (0, 1, 6, 5), (2, 3, 11, 10), (1, 0, 8, 9), (10, 11, 9, 8)])
me_plane_003.polygons.foreach_set('material_index', [0, 0, 0, 0, 0, 0, 0, 0, 1])
_uv = me_plane_003.uv_layers.new(name='UVMap')
_uv.uv.foreach_set('vector', [0.0, 0.0, 0.0, 1.0, 0.0, 1.0, 0.0, 0.0, 1.0, 1.0, 1.0, 0.0, 1.0, 0.0, 1.0, 1.0, 1.0, 0.0, 1.0, 1.0, 1.0, 1.0, 1.0, 0.0, 0.0, 1.0, 0.0, 0.0, 0.0, 0.0, 0.0, 1.0, 1.0, 1.0, 0.0, 1.0, 0.0, 1.0, 1.0, 1.0, 0.0, 0.0, 1.0, 0.0, 1.0, 0.0, 0.0, 0.0, 0.0, 1.0, 1.0, 1.0, 1.0, 1.0, 0.0, 1.0, 1.0, 0.0, 0.0, 0.0, 0.0, 0.0, 1.0, 0.0, 0.0, 1.0, 1.0, 1.0, 1.0, 0.0, 0.0, 0.0])
me_plane_003.materials.append(mat_window_color1)
me_plane_003.materials.append(mat_window_light)
me_plane_003.use_remesh_fix_poles = True
me_plane_003.use_remesh_preserve_attributes = False
me_plane_003.use_mirror_vertex_groups = False
me_plane_003.update()
me_plane_004 = bpy.data.meshes.new('Plane.004')
me_plane_004.from_pydata([(-1.347, -0.6901, 1.288), (-1.347, -0.6901, 0.7802), (-1.855, -0.6901, 1.288), (-1.855, -0.6901, 0.7802), (-0.8541, 1.556, -0.05482), (-2.349, 1.556, -0.05482), (-0.8541, -0.1243, -0.07441), (-2.349, -0.1243, -0.07441)], [], [(0, 2, 5, 4), (3, 1, 6, 7), (5, 2, 3, 7), (0, 4, 6, 1), (5, 7, 6, 4)])
_uv = me_plane_004.uv_layers.new(name='UVMap')
_uv.uv.foreach_set('vector', [0.0, 0.0, 0.0, 1.0, 0.0, 1.0, 0.0, 0.0, 1.0, 1.0, 1.0, 0.0, 1.0, 0.0, 1.0, 1.0, 0.0, 1.0, 0.0, 1.0, 1.0, 1.0, 1.0, 1.0, 0.0, 0.0, 0.0, 0.0, 1.0, 0.0, 1.0, 0.0, 0.0, 1.0, 1.0, 1.0, 1.0, 0.0, 0.0, 0.0])
me_plane_004.materials.append(mat_glass_fake_light)
me_plane_004.use_remesh_fix_poles = True
me_plane_004.use_remesh_preserve_attributes = False
me_plane_004.use_mirror_vertex_groups = False
me_plane_004.update()
me_plane = bpy.data.meshes.new('Plane')
me_plane.from_pydata([(-2.349, -2.199, 0.0), (3.629, -2.199, 0.0), (-2.349, 1.156, 0.649), (3.629, 2.144, 0.0), (-2.349, 1.156, 1.716), (3.629, 2.144, 2.622), (-2.349, -2.199, 2.622), (3.629, -2.199, 2.622), (-2.349, 2.144, 0.0), (-2.349, 2.144, 2.622), (-2.349, -1.19, 0.649), (-2.349, -1.19, 1.716), (0.8433, -2.199, 0.0), (0.8433, -2.199, 2.622), (1.639, -2.199, 0.0), (1.639, -2.199, 2.622)], [], [(0, 1, 3, 8), (8, 3, 5, 9), (9, 5, 7, 6), (2, 10, 0, 8), (4, 2, 8, 9), (11, 4, 9, 6), (10, 11, 6, 0), (0, 6, 13, 12), (7, 1, 14, 15), (1, 7, 5, 3)])
me_plane.polygons.foreach_set('material_index', [0, 1, 2, 1, 1, 1, 1, 1, 1, 1])
_uv = me_plane.uv_layers.new(name='UVMap')
_uv.uv.foreach_set('vector', [0.0, 0.0, 1.0, 0.0, 1.0, 1.0, 0.0, 1.0, 0.0, 1.0, 1.0, 1.0, 1.0, 1.0, 0.0, 1.0, 0.0, 1.0, 1.0, 1.0, 1.0, 1.0, 0.0, 1.0, 0.0, 0.8771, 0.0, 0.4421, 0.0, 0.0, 0.0, 1.0, 0.0, 0.9302, 0.0, 0.8771, 0.0, 1.0, 0.0, 1.0, 0.0, 0.7506, 0.0, 0.9302, 0.0, 1.0, 0.0, 1.0, 0.0, 0.4421, 0.0, 0.7506, 0.0, 1.0, 0.0, 0.0, 0.0, 0.0, 0.0, 1.0, 0.0, 1.0, 0.0, 0.0, 0.0, 0.0, 0.0, 0.0, 0.0, 0.0, 0.0, 0.0, 0.0, 0.0, 0.0, 0.0, 1.0, 1.0, 1.0, 1.0])
me_plane.materials.append(mat_room_floor_color1)
me_plane.materials.append(mat_room_wall_color1)
me_plane.materials.append(mat_room_roof_color1)
me_plane.use_remesh_fix_poles = True
me_plane.use_remesh_preserve_attributes = False
me_plane.use_mirror_vertex_groups = False
me_plane.update()
me_cube_001 = bpy.data.meshes.new('Cube.001')
me_cube_001.from_pydata([(-2.32, 0.0, 1.901), (-2.32, 0.0, 2.05), (-2.32, 2.175, 1.901), (-2.32, 2.175, 2.05), (-2.244, 0.0, 1.901), (-2.244, 0.0, 2.05), (-2.244, 2.175, 1.901), (-2.244, 2.175, 2.05), (-2.316, 2.094, 1.859), (-2.316, 2.081, 1.912), (-2.316, 2.149, 1.843), (-2.316, 2.149, 1.912), (-2.248, 2.094, 1.859), (-2.248, 2.081, 1.912), (-2.248, 2.149, 1.843), (-2.248, 2.149, 1.912)], [], [(0, 1, 3, 2), (2, 3, 7, 6), (6, 7, 5, 4), (4, 5, 1, 0), (2, 6, 4, 0), (7, 3, 1, 5), (8, 9, 11, 10), (10, 11, 15, 14), (14, 15, 13, 12), (12, 13, 9, 8), (10, 14, 12, 8), (15, 11, 9, 13)])
_uv = me_cube_001.uv_layers.new(name='UVMap')
_uv.uv.foreach_set('vector', [0.375, 0.0, 0.625, 0.0, 0.625, 0.25, 0.375, 0.25, 0.375, 0.25, 0.625, 0.25, 0.625, 0.5, 0.375, 0.5, 0.375, 0.5, 0.625, 0.5, 0.625, 0.75, 0.375, 0.75, 0.375, 0.75, 0.625, 0.75, 0.625, 1.0, 0.375, 1.0, 0.125, 0.5, 0.375, 0.5, 0.375, 0.75, 0.125, 0.75, 0.625, 0.5, 0.875, 0.5, 0.875, 0.75, 0.625, 0.75, 0.375, 0.0, 0.625, 0.0, 0.625, 0.25, 0.375, 0.25, 0.375, 0.25, 0.625, 0.25, 0.625, 0.5, 0.375, 0.5, 0.375, 0.5, 0.625, 0.5, 0.625, 0.75, 0.375, 0.75, 0.375, 0.75, 0.625, 0.75, 0.625, 1.0, 0.375, 1.0, 0.125, 0.5, 0.375, 0.5, 0.375, 0.75, 0.125, 0.75, 0.625, 0.5, 0.875, 0.5, 0.875, 0.75, 0.625, 0.75])
me_cube_001.materials.append(mat_wooden_beams_color1)
me_cube_001.use_remesh_fix_poles = True
me_cube_001.use_remesh_preserve_attributes = False
me_cube_001.use_mirror_vertex_groups = False
me_cube_001.update()
me_plane_005 = bpy.data.meshes.new('Plane.005')
me_plane_005.from_pydata([(0.8624, -0.00769, 0.7065), (1.618, -0.00769, 0.7065), (0.8624, 1.45, 0.7065), (1.618, 1.45, 0.7065), (0.8236, 1.523, 0.7065), (0.8236, -0.00769, 0.7065), (1.657, -0.00769, 0.7065), (1.657, 1.523, 0.7065), (0.8793, 1.433, 0.7565), (0.8793, 0.009212, 0.7565), (1.601, 0.009212, 0.7565), (1.601, 1.433, 0.7565), (0.8624, 1.45, 0.7565), (0.8624, -0.00769, 0.7565), (1.618, -0.00769, 0.7565), (1.618, 1.45, 0.7565), (0.9391, 1.373, 0.7396), (0.9391, 0.06898, 0.7396), (1.542, 0.06898, 0.7396), (1.542, 1.373, 0.7396), (0.8236, 2.629, 0.7065), (1.657, 2.629, 0.7065), (0.8793, 1.433, 0.751), (0.8793, 0.009212, 0.751), (1.601, 0.009212, 0.751), (1.601, 1.433, 0.751), (0.9243, 1.388, 0.7396), (0.9243, 0.05419, 0.7396), (1.556, 0.05419, 0.7396), (1.556, 1.388, 0.7396), (0.9391, 1.373, 0.755), (0.9391, 0.06898, 0.755), (1.542, 0.06898, 0.755), (1.542, 1.373, 0.755), (1.491, 0.7088, 0.7694), (1.491, 0.7333, 0.7694), (1.491, 0.7088, 0.6868), (1.491, 0.7333, 0.6868), (1.515, 0.7088, 0.7694), (1.515, 0.7333, 0.7694), (1.491, 0.7088, 0.7023), (1.491, 0.7333, 0.7023), (1.515, 0.7088, 0.7023), (1.515, 0.7333, 0.7023), (1.414, 0.7333, 0.7023), (1.414, 0.7333, 0.6868), (1.414, 0.7088, 0.6868), (1.414, 0.7088, 0.7023), (1.496, 0.7088, 0.6868), (1.515, 0.7088, 0.6917), (1.515, 0.7333, 0.6917), (1.496, 0.7333, 0.6868)], [], [(1, 3, 7, 6), (2, 0, 5, 4), (3, 2, 4, 7), (3, 1, 14, 15), (8, 11, 25, 22), (1, 0, 13, 14), (2, 3, 15, 12), (0, 2, 12, 13), (8, 9, 13, 12), (10, 11, 15, 14), (11, 8, 12, 15), (9, 10, 14, 13), (16, 19, 33, 30), (9, 8, 22, 23), (10, 9, 23, 24), (11, 10, 24, 25), (7, 4, 20, 21), (26, 27, 23, 22), (28, 29, 25, 24), (29, 26, 22, 25), (27, 28, 24, 23), (16, 17, 27, 26), (18, 19, 29, 28), (19, 16, 26, 29), (17, 18, 28, 27), (30, 33, 32, 31), (17, 16, 30, 31), (18, 17, 31, 32), (19, 18, 32, 33), (37, 36, 46, 45), (49, 50, 43, 42), (42, 43, 39, 38), (38, 39, 35, 34), (40, 42, 38, 34), (43, 41, 35, 39), (36, 37, 51, 48), (50, 51, 37, 41, 43), (34, 35, 41, 40), (47, 44, 45, 46), (36, 40, 47, 46), (40, 41, 44, 47), (41, 37, 45, 44), (50, 49, 48, 51), (36, 48, 49, 42, 40)])
me_plane_005.polygons.foreach_set('material_index', [1, 1, 1, 1, 1, 1, 1, 1, 1, 1, 1, 1, 1, 1, 1, 1, 0, 1, 1, 1, 1, 1, 1, 1, 1, 1, 1, 1, 1, 0, 0, 0, 0, 0, 0, 0, 0, 0, 0, 0, 0, 0, 0, 0])
_uv = me_plane_005.uv_layers.new(name='UVMap')
_uv.uv.foreach_set('vector', [1.0, 0.0, 1.0, 1.0, 1.0, 1.0, 1.0, 0.0, 0.0, 1.0, 0.0, 0.0, 0.0, 0.0, 0.0, 1.0, 1.0, 1.0, 0.0, 1.0, 0.0, 1.0, 1.0, 1.0, 1.0, 1.0, 1.0, 0.0, 1.0, 0.0, 1.0, 1.0, 0.02236, 0.9884, 0.9776, 0.9884, 0.9776, 0.9884, 0.02236, 0.9884, 0.0, 0.0, 0.0, 0.0, 0.0, 0.0, 0.0, 0.0, 0.0, 1.0, 1.0, 1.0, 1.0, 1.0, 0.0, 1.0, 0.0, 0.0, 0.0, 1.0, 0.0, 1.0, 0.0, 0.0, 0.02236, 0.9884, 0.02236, 0.0116, 0.0, 0.0, 0.0, 1.0, 0.9776, 0.0116, 0.9776, 0.9884, 1.0, 1.0, 1.0, 0.0, 0.9776, 0.9884, 0.02236, 0.9884, 0.0, 1.0, 1.0, 1.0, 0.02236, 0.0116, 0.9776, 0.0116, 1.0, 0.0, 0.0, 0.0, 0.1014, 0.9474, 0.8986, 0.9474, 0.8986, 0.9474, 0.1014, 0.9474, 0.02236, 0.0116, 0.02236, 0.9884, 0.02236, 0.9884, 0.02236, 0.0116, 0.9776, 0.0116, 0.02236, 0.0116, 0.02236, 0.0116, 0.9776, 0.0116, 0.9776, 0.9884, 0.9776, 0.0116, 0.9776, 0.0116, 0.9776, 0.9884, 1.0, 1.0, 0.0, 1.0, 0.0, 1.0, 1.0, 1.0, 0.08188, 0.9575, 0.08188, 0.04246, 0.02236, 0.0116, 0.02236, 0.9884, 0.9181, 0.04246, 0.9181, 0.9575, 0.9776, 0.9884, 0.9776, 0.0116, 0.9181, 0.9575, 0.08188, 0.9575, 0.02236, 0.9884, 0.9776, 0.9884, 0.08188, 0.04246, 0.9181, 0.04246, 0.9776, 0.0116, 0.02236, 0.0116, 0.1014, 0.9474, 0.1014, 0.0526, 0.08188, 0.04246, 0.08188, 0.9575, 0.8986, 0.0526, 0.8986, 0.9474, 0.9181, 0.9575, 0.9181, 0.04246, 0.8986, 0.9474, 0.1014, 0.9474, 0.08188, 0.9575, 0.9181, 0.9575, 0.1014, 0.0526, 0.8986, 0.0526, 0.9181, 0.04246, 0.08188, 0.04246, 0.1014, 0.9474, 0.8986, 0.9474, 0.8986, 0.0526, 0.1014, 0.0526, 0.1014, 0.0526, 0.1014, 0.9474, 0.1014, 0.9474, 0.1014, 0.0526, 0.8986, 0.0526, 0.1014, 0.0526, 0.1014, 0.0526, 0.8986, 0.0526, 0.8986, 0.9474, 0.8986, 0.0526, 0.8986, 0.0526, 0.8986, 0.9474, 0.625, 0.25, 0.375, 0.25, 0.375, 0.25, 0.625, 0.25, 0.375, 0.5497, 0.625, 0.5497, 0.625, 0.5771, 0.375, 0.5771, 0.375, 0.5771, 0.625, 0.5771, 0.625, 0.75, 0.375, 0.75, 0.375, 0.75, 0.625, 0.75, 0.625, 1.0, 0.375, 1.0, 0.125, 0.5771, 0.375, 0.5771, 0.375, 0.75, 0.125, 0.75, 0.625, 0.5771, 0.875, 0.5771, 0.875, 0.75, 0.625, 0.75, 0.375, 0.25, 0.625, 0.25, 0.625, 0.3032, 0.375, 0.3032, 0.625, 0.5497, 0.8218, 0.5, 0.875, 0.5, 0.875, 0.5771, 0.625, 0.5771, 0.375, 0.0, 0.625, 0.0, 0.625, 0.1729, 0.375, 0.1729, 0.375, 0.1729, 0.625, 0.1729, 0.625, 0.25, 0.375, 0.25, 0.125, 0.5, 0.125, 0.5771, 0.125, 0.5771, 0.125, 0.5, 0.375, 0.1729, 0.625, 0.1729, 0.625, 0.1729, 0.375, 0.1729, 0.875, 0.5771, 0.875, 0.5, 0.875, 0.5, 0.875, 0.5771, 0.625, 0.5497, 0.375, 0.5497, 0.375, 0.3032, 0.625, 0.3032, 0.125, 0.5, 0.1782, 0.5, 0.375, 0.5497, 0.375, 0.5771, 0.125, 0.5771])
me_plane_005.materials.append(mat_room_wall_color1)
me_plane_005.materials.append(mat_door_color1)
me_plane_005.use_remesh_fix_poles = True
me_plane_005.use_remesh_preserve_attributes = False
me_plane_005.use_mirror_vertex_groups = False
me_plane_005.update()
me_cube_003 = bpy.data.meshes.new('Cube.003')
me_cube_003.from_pydata([(-0.01291, -0.00165, -0.06199), (-0.01291, -0.00165, 0.01053), (0.01291, -0.00165, -0.06199), (0.01291, -0.00165, 0.01053), (-0.03626, -0.00165, -0.02573), (0.03626, -0.00165, -0.02573), (-0.0239, -0.00165, -0.02573), (-0.007247, -0.00165, 0.0001412), (0.0239, -0.00165, -0.02573), (0.007247, -0.00165, -0.0516), (-0.007247, -0.00165, -0.0516), (0.007247, -0.00165, 0.0001412), (2.115e-09, -0.01126, -0.01053), (2.115e-09, -0.01126, 0.06199), (1.184e-09, 0.01456, -0.01053), (1.184e-09, 0.01456, 0.06199), (2.115e-09, -0.03461, 0.02573), (2.115e-09, 0.03791, 0.02573), (2.115e-09, -0.02225, 0.02573), (2.115e-09, -0.005598, 0.0516), (2.522e-10, 0.02555, 0.02573), (1.649e-09, 0.008897, -0.0001411), (2.115e-09, -0.005598, -0.0001411), (1.649e-09, 0.008897, 0.0516)], [], [(6, 7, 1, 4), (8, 9, 2, 5), (9, 10, 0, 2), (7, 11, 3, 1), (10, 6, 4, 0), (11, 8, 5, 3), (18, 19, 13, 16), (20, 21, 14, 17), (21, 22, 12, 14), (19, 23, 15, 13), (22, 18, 16, 12), (23, 20, 17, 15)])
_uv = me_cube_003.uv_layers.new(name='UVMap')
_uv.uv.foreach_set('vector', [0.5, 0.9574, 0.5892, 0.927, 0.625, 1.0, 0.5, 1.0, 0.5, 0.7926, 0.4108, 0.823, 0.375, 0.75, 0.5, 0.75, 0.4108, 0.823, 0.4108, 0.927, 0.375, 1.0, 0.375, 0.75, 0.5892, 0.927, 0.5892, 0.823, 0.625, 0.75, 0.625, 1.0, 0.4108, 0.927, 0.5, 0.9574, 0.5, 1.0, 0.375, 1.0, 0.5892, 0.823, 0.5, 0.7926, 0.5, 0.75, 0.625, 0.75, 0.5, 0.9574, 0.5892, 0.927, 0.625, 1.0, 0.5, 1.0, 0.5, 0.7926, 0.4108, 0.823, 0.375, 0.75, 0.5, 0.75, 0.4108, 0.823, 0.4108, 0.927, 0.375, 1.0, 0.375, 0.75, 0.5892, 0.927, 0.5892, 0.823, 0.625, 0.75, 0.625, 1.0, 0.4108, 0.927, 0.5, 0.9574, 0.5, 1.0, 0.375, 1.0, 0.5892, 0.823, 0.5, 0.7926, 0.5, 0.75, 0.625, 0.75])
me_cube_003.use_remesh_fix_poles = True
me_cube_003.use_remesh_preserve_attributes = False
me_cube_003.use_mirror_vertex_groups = False
me_cube_003.update()

# ---- objects
ob_light = bpy.data.objects.new('Light', light_light)
ob_camera = bpy.data.objects.new('Camera', cam_camera)
ob_point = bpy.data.objects.new('Point', light_point)
ob_plane_004 = bpy.data.objects.new('Plane.004', me_plane_006)
ob_cube_002 = bpy.data.objects.new('Cube.002', me_cube_007)
ob_cube_003 = bpy.data.objects.new('Cube.003', me_cube_008)
ob_plane_005 = bpy.data.objects.new('Plane.005', me_plane_007)
ob_plane_006 = bpy.data.objects.new('Plane.006', me_plane_008)
ob_plane_007 = bpy.data.objects.new('Plane.007', me_plane_009)
ob_lamp = bpy.data.objects.new('Lamp', me_cube_002)
ob_lamp_wire = bpy.data.objects.new('Lamp_Wire', me_cube_004)
ob_loby_beams = bpy.data.objects.new('Loby_beams', me_cube_005)
ob_loby_room = bpy.data.objects.new('Loby_Room', me_cube_009)
ob_window = bpy.data.objects.new('Window', me_plane_003)
ob_window_light = bpy.data.objects.new('Window_Light', me_plane_004)
ob_main_room = bpy.data.objects.new('Main_room', me_plane)
ob_mainroom_beams = bpy.data.objects.new('MainRoom_beams', me_cube_001)
ob_door = bpy.data.objects.new('Door', me_plane_005)
ob_chains = bpy.data.objects.new('Chains', me_cube_003)

# ---- transforms, parenting, visibility, modifiers, constraints
ob_light.location = (-1.623, -1.97, 1.035)
ob_light.rotation_euler = (0.9887, -1.035e-18, 2.407e-21)
ob_light.lock_rotations_4d = False
ob_light.empty_display_type = 'ARROWS'
ob_light.color = (0.0, 0.0, 0.0, 0.0)
ob_light.lineart.crease_threshold = 0.0
ob_camera.location = (11.59, -13.56, 10.95)
ob_camera.rotation_euler = (1.089, -7.152e-07, 0.6981)
ob_camera.lock_rotations_4d = False
ob_camera.empty_display_type = 'ARROWS'
ob_camera.color = (0.0, 0.0, 0.0, 0.0)
ob_camera.display_type = 'WIRE'
ob_camera.lineart.crease_threshold = 0.0
ob_point.location = (0.8433, -0.01387, 1.724)
ob_point.lineart.crease_threshold = 0.0
ob_plane_004.location = (-2.266, -0.01714, 1.355)
ob_plane_004.rotation_euler = (1.571, -0.0, 1.571)
ob_plane_004.scale = (0.444, 0.444, 0.444)
ob_plane_004.lineart.crease_threshold = 0.0
ob_cube_002.location = (-2.324, -0.01714, 1.265)
ob_cube_002.rotation_euler = (0.0, -0.0, 1.571)
ob_cube_002.scale = (0.444, 0.444, 0.444)
ob_cube_002.lineart.crease_threshold = 0.0
ob_cube_003.location = (-2.333, -0.01714, 1.48)
ob_cube_003.rotation_euler = (0.0, -0.0, 1.571)
ob_cube_003.scale = (0.444, 0.444, 0.444)
ob_cube_003.lineart.crease_threshold = 0.0
ob_plane_005.location = (-2.333, -0.01714, 1.09)
ob_plane_005.rotation_euler = (1.571, -0.0, 1.571)
ob_plane_005.scale = (0.444, 0.444, 0.444)
ob_plane_005.lineart.crease_threshold = 0.0
ob_plane_006.location = (-2.351, -0.01714, 1.038)
ob_plane_006.rotation_euler = (1.571, -0.0, 1.571)
ob_plane_006.scale = (0.444, 0.444, 0.444)
ob_plane_006.lineart.crease_threshold = 0.0
ob_plane_007.location = (-2.36, -0.01714, 1.054)
ob_plane_007.rotation_euler = (1.571, -0.0, 1.571)
ob_plane_007.scale = (0.3658, 0.2047, 0.3658)
ob_plane_007.lineart.crease_threshold = 0.0
ob_lamp.location = (1.542, -6.185, 0.721)
ob_lamp.rotation_euler = (3.142, -0.0, 0.0)
ob_lamp.lineart.crease_threshold = 0.0
_m = ob_lamp.modifiers.new('Subdivision', 'SUBSURF')
_m.uv_smooth = 'PRESERVE_CORNERS'
ob_lamp_wire.location = (0.8482, -0.01617, 1.935)
ob_lamp_wire.scale = (0.004631, 0.004631, 0.004631)
ob_lamp_wire.lineart.crease_threshold = 0.0
ob_loby_beams.location = (-3.599, 0.0, 0.5732)
ob_loby_beams.lineart.crease_threshold = 0.0
_m = ob_loby_beams.modifiers.new('Array', 'ARRAY')
_m.count = 8
_m.relative_offset_displace = (6.26, 0.0, 0.0)
_m = ob_loby_beams.modifiers.new('Mirror', 'MIRROR')
_m.use_axis = (False, True, False)
_m.use_clip = True
ob_loby_room.location = (-4.97, 1.293e-08, -0.1547)
ob_loby_room.lineart.crease_threshold = 0.0
ob_window.location = (0.0, -1.483, 0.0)
ob_window.display_type = 'SOLID'
ob_window.lineart.crease_threshold = 0.0
ob_window_light.location = (0.0, -1.483, 0.0)
ob_window_light.display_type = 'SOLID'
ob_window_light.lineart.crease_threshold = 0.0
ob_main_room.location = (0.0, 0.0, 0.0)
ob_main_room.lineart.crease_threshold = 0.0
ob_mainroom_beams.location = (0.0, 0.0, 0.5732)
ob_mainroom_beams.lineart.crease_threshold = 0.0
_m = ob_mainroom_beams.modifiers.new('Array', 'ARRAY')
_m.count = 15
_m.relative_offset_displace = (5.46, 0.0, 0.0)
_m = ob_mainroom_beams.modifiers.new('Mirror', 'MIRROR')
_m.use_axis = (False, True, False)
_m.use_clip = True
ob_door.location = (0.0, -1.483, 0.0)
ob_door.rotation_euler = (1.571, -0.0, 0.0)
ob_door.lineart.crease_threshold = 0.0
ob_chains.location = (-2.301, -1.366, 1.014)
ob_chains.rotation_euler = (0.0, -0.0, 3.142)
ob_chains.scale = (0.8508, 0.8508, 0.8508)
ob_chains.lineart.crease_threshold = 0.0
_m = ob_chains.modifiers.new('Array', 'ARRAY')
_m.count = 8
_m.relative_offset_displace = (0.0, 0.0, 0.83)
_m = ob_chains.modifiers.new('Array.001', 'ARRAY')
_m.count = 4
_m.relative_offset_displace = (0.0, 3.43, -0.06)
_m = ob_chains.modifiers.new('Solidify', 'SOLIDIFY')
_m.thickness = 0.006

# ---- collection membership
col_collection.objects.link(ob_light)
col_collection.objects.link(ob_camera)
col_collection.objects.link(ob_point)
col_kiosk.objects.link(ob_plane_004)
col_kiosk.objects.link(ob_cube_002)
col_kiosk.objects.link(ob_cube_003)
col_kiosk.objects.link(ob_plane_005)
col_kiosk.objects.link(ob_plane_006)
col_kiosk.objects.link(ob_plane_007)
col_lamp.objects.link(ob_lamp)
col_lamp.objects.link(ob_lamp_wire)
col_loby.objects.link(ob_loby_beams)
col_loby.objects.link(ob_loby_room)
col_window.objects.link(ob_window)
col_window.objects.link(ob_window_light)
col_main_room.objects.link(ob_main_room)
col_main_room.objects.link(ob_mainroom_beams)
col_main_room.objects.link(ob_door)
col_main_room.objects.link(ob_chains)

# ---- scene / render settings (as saved in the file)
scene.camera = ob_camera
scene.frame_start = 1; scene.frame_end = 250; scene.frame_set(1)
scene.render.engine = 'BLENDER_EEVEE_NEXT'
scene.render.film_transparent = True
scene.render.use_freestyle = True
scene.render.line_thickness = 0.25
scene.cycles.use_denoising = False
scene.cycles.samples = 128
scene.cycles.sampling_pattern = 'TABULATED_SOBOL'
scene.cycles.use_adaptive_sampling = False
scene.cycles.use_light_tree = False
scene.eevee.use_gtao = True
scene.eevee.gtao_distance = 0.14
scene.view_settings.view_transform = 'Filmic'
bpy.context.view_layer.update()
